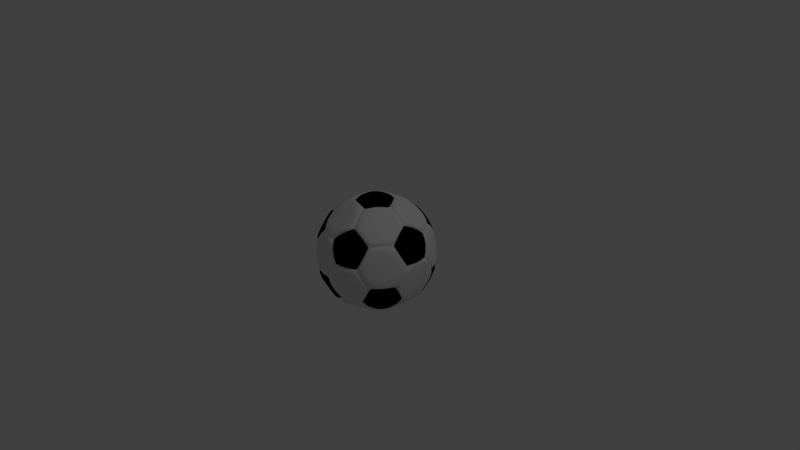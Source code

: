 # Source: ball.blend  (saved by Blender 2.54.0; exported with 4.5.12 LTS)
import bpy
from mathutils import Matrix  # noqa: F401  (used for matrix-valued properties, if any)

bpy.ops.wm.read_factory_settings(use_empty=True)
scene = bpy.context.scene
scene.name = 'Scene'

# ---- collections
col_collection_1 = bpy.data.collections.new('Collection 1'); scene.collection.children.link(col_collection_1)

# ---- materials (node trees are filled in below, after node groups)
mat_material_001 = bpy.data.materials.new('Material.001')
mat_material_001.alpha_threshold = 0.0
mat_material_001.use_transparent_shadow = False
mat_material_001.roughness = 0.5
mat_material_001.line_color = (0.0, 0.0, 0.0, 1.0)
mat_material_002 = bpy.data.materials.new('Material.002')
mat_material_002.alpha_threshold = 0.0
mat_material_002.use_transparent_shadow = False
mat_material_002.diffuse_color = (0.0, 0.0, 0.0, 1.0)
mat_material_002.roughness = 0.5
mat_material_002.line_color = (0.0, 0.0, 0.0, 1.0)

# ---- material node trees

# ---- world
world_world = bpy.data.worlds.new('World'); scene.world = world_world
world_world.color = (0.05088, 0.05088, 0.05088)
world_world.use_sun_shadow = False
world_world.sun_shadow_jitter_overblur = 0.0
world_world.cycles.sampling_method = 'MANUAL'
world_world.cycles.sample_map_resolution = 256

# ---- cameras
cam_camera = bpy.data.cameras.new('Camera')
cam_camera.clip_end = 100.0
cam_camera.lens = 35.0
cam_camera.ortho_scale = 7.314
cam_camera.dof.focus_distance = 0.0
cam_camera.dof.aperture_fstop = 128.0

# ---- lights
light_lamp = bpy.data.lights.new('Lamp', 'POINT')
light_lamp.transmission_factor = 0.0
light_lamp.cutoff_distance = 30.0
light_lamp.energy = 100.0
light_lamp.shadow_buffer_clip_start = 1.001
light_lamp.shadow_soft_size = 1.0
light_lamp.shadow_maximum_resolution = 0.006
light_lamp.use_absolute_resolution = True
light_lamp.cycles.use_multiple_importance_sampling = False

# ---- meshes
me_icosphere = bpy.data.meshes.new('Icosphere')
me_icosphere.from_pydata([(0.3541, -0.2573, -0.7083), (-0.1353, -0.4163, -0.7083), (0.2189, -0.6736, -0.4377), (0.3541, 0.2573, -0.7083), (0.7082, 1.242e-08, -0.4377), (-0.4377, 0.0, -0.7083), (-0.573, -0.4163, -0.4377), (-0.1353, 0.4163, -0.7083), (-0.573, 0.4163, -0.4377), (0.2189, 0.6736, -0.4377), (0.7918, 0.2573, 1.211e-08), (0.7918, -0.2573, 1.211e-08), (0.4894, -0.6736, 1.211e-08), (3.725e-09, -0.8326, 1.211e-08), (-0.4894, -0.6736, 1.211e-08), (-0.7918, -0.2573, 1.211e-08), (-0.7918, 0.2573, 1.211e-08), (-0.4894, 0.6736, 1.211e-08), (5.588e-09, 0.8326, 1.211e-08), (0.4894, 0.6736, 1.211e-08), (0.573, -0.4163, 0.4377), (-0.2189, -0.6736, 0.4377), (-0.7082, 1.49e-08, 0.4377), (-0.2189, 0.6736, 0.4377), (0.573, 0.4163, 0.4377), (0.4377, 0.0, 0.7083), (0.1353, -0.4163, 0.7083), (-0.3541, -0.2573, 0.7083), (-0.3541, 0.2573, 0.7083), (0.1353, 0.4163, 0.7083), (-0.05944, -0.6417, -0.5325), (0.4253, -0.4842, -0.5325), (0.07454, -0.2294, -0.8005), (0.592, -0.2548, -0.5325), (0.592, 0.2548, -0.5325), (0.2412, 0.0, -0.8005), (-0.6287, -0.1418, -0.5325), (-0.3291, -0.5541, -0.5325), (-0.1951, -0.1418, -0.8005), (-0.3291, 0.5541, -0.5325), (-0.6287, 0.1418, -0.5325), (-0.1951, 0.1418, -0.8005), (0.4253, 0.4842, -0.5325), (-0.05944, 0.6417, -0.5325), (0.07454, 0.2294, -0.8005), (0.741, -0.2548, -0.2913), (0.8238, 0.0, 0.1423), (0.741, 0.2548, -0.2913), (-0.01338, -0.7835, -0.2913), (0.2546, -0.7835, 0.1423), (0.4714, -0.626, -0.2913), (-0.7493, -0.2294, -0.2913), (-0.6665, -0.4842, 0.1423), (-0.4497, -0.6417, -0.2913), (-0.4497, 0.6417, -0.2913), (-0.6665, 0.4842, 0.1423), (-0.7493, 0.2294, -0.2913), (0.4714, 0.626, -0.2913), (0.2546, 0.7835, 0.1423), (-0.01338, 0.7835, -0.2913), (0.7493, -0.2294, 0.2913), (0.6665, -0.4842, -0.1423), (0.4497, -0.6417, 0.2913), (0.01338, -0.7835, 0.2913), (-0.2546, -0.7835, -0.1423), (-0.4714, -0.626, 0.2913), (-0.741, -0.2548, 0.2913), (-0.8238, 0.0, -0.1423), (-0.741, 0.2548, 0.2913), (-0.4714, 0.626, 0.2913), (-0.2546, 0.7835, -0.1423), (0.01338, 0.7835, 0.2913), (0.4497, 0.6417, 0.2913), (0.6665, 0.4842, -0.1423), (0.7493, 0.2294, 0.2913), (0.3291, -0.5541, 0.5325), (0.1951, -0.1418, 0.8005), (0.6287, -0.1418, 0.5325), (-0.4253, -0.4842, 0.5325), (-0.07454, -0.2294, 0.8005), (0.05944, -0.6417, 0.5325), (-0.592, 0.2548, 0.5325), (-0.2412, 1.242e-09, 0.8005), (-0.592, -0.2548, 0.5325), (0.05944, 0.6417, 0.5325), (-0.07454, 0.2294, 0.8005), (-0.4253, 0.4842, 0.5325), (0.6287, 0.1418, 0.5325), (0.1951, 0.1418, 0.8005), (0.3291, 0.5541, 0.5325), (0.2327, -0.169, -0.7902), (0.4677, -0.3398, -0.6106), (-0.08887, -0.2735, -0.7902), (-0.1787, -0.5499, -0.6106), (0.3789, -0.6133, -0.4329), (0.05401, -0.7189, -0.4329), (0.2327, 0.169, -0.7902), (0.4677, 0.3398, -0.6106), (0.7004, -0.1708, -0.4329), (0.7004, 0.1708, -0.4329), (-0.2876, 0.0, -0.7902), (-0.5782, 0.0, -0.6106), (-0.4663, -0.5499, -0.4329), (-0.667, -0.2735, -0.4329), (-0.08887, 0.2735, -0.7902), (-0.1787, 0.5499, -0.6106), (-0.667, 0.2735, -0.4329), (-0.4663, 0.5499, -0.4329), (0.05401, 0.7189, -0.4329), (0.3789, 0.6133, -0.4329), (0.7553, 0.3398, -0.1453), (0.8108, 0.169, 0.1453), (0.7553, -0.3398, -0.1453), (0.8108, -0.169, 0.1453), (0.5566, -0.6133, -0.1453), (0.4113, -0.7189, 0.1453), (-0.08979, -0.8234, -0.1453), (0.08979, -0.8234, 0.1453), (-0.4113, -0.7189, -0.1453), (-0.5566, -0.6133, 0.1453), (-0.8108, -0.169, -0.1453), (-0.7553, -0.3398, 0.1453), (-0.8108, 0.169, -0.1453), (-0.7553, 0.3398, 0.1453), (-0.4113, 0.7189, -0.1453), (-0.5566, 0.6133, 0.1453), (-0.08979, 0.8234, -0.1453), (0.08979, 0.8234, 0.1453), (0.5566, 0.6133, -0.1453), (0.4113, 0.7189, 0.1453), (0.4663, -0.5499, 0.4329), (0.667, -0.2735, 0.4329), (-0.05401, -0.7189, 0.4329), (-0.3789, -0.6133, 0.4329), (-0.7004, -0.1708, 0.4329), (-0.7004, 0.1708, 0.4329), (-0.3789, 0.6133, 0.4329), (-0.05401, 0.7189, 0.4329), (0.4663, 0.5499, 0.4329), (0.667, 0.2735, 0.4329), (0.5782, 2.07e-10, 0.6106), (0.2876, 2.07e-10, 0.7902), (0.1787, -0.5499, 0.6106), (0.08887, -0.2735, 0.7902), (-0.4677, -0.3398, 0.6106), (-0.2327, -0.169, 0.7902), (-0.4677, 0.3398, 0.6106), (-0.2327, 0.169, 0.7902), (0.1787, 0.5499, 0.6106), (0.08887, 0.2735, 0.7902), (0.3291, 0.5541, 0.5325), (0.1787, 0.5499, 0.6106), (0.4663, 0.5499, 0.4329), (0.1951, 0.1418, 0.8005), (0.08887, 0.2735, 0.7902), (0.2876, 2.07e-10, 0.7902), (0.6287, 0.1418, 0.5325), (0.5782, 2.07e-10, 0.6106), (0.667, 0.2735, 0.4329), (-0.4253, 0.4842, 0.5325), (-0.4677, 0.3398, 0.6106), (-0.3789, 0.6133, 0.4329), (-0.07454, 0.2294, 0.8005), (-0.2327, 0.169, 0.7902), (0.05944, 0.6417, 0.5325), (-0.05401, 0.7189, 0.4329), (-0.592, -0.2548, 0.5325), (-0.4677, -0.3398, 0.6106), (-0.7004, -0.1708, 0.4329), (-0.2412, 1.242e-09, 0.8005), (-0.2327, -0.169, 0.7902), (-0.592, 0.2548, 0.5325), (-0.7004, 0.1708, 0.4329), (0.05944, -0.6417, 0.5325), (0.1787, -0.5499, 0.6106), (-0.05401, -0.7189, 0.4329), (-0.07454, -0.2294, 0.8005), (0.08887, -0.2735, 0.7902), (-0.4253, -0.4842, 0.5325), (-0.3789, -0.6133, 0.4329), (0.6287, -0.1418, 0.5325), (0.667, -0.2735, 0.4329), (0.1951, -0.1418, 0.8005), (0.3291, -0.5541, 0.5325), (0.4663, -0.5499, 0.4329), (0.7493, 0.2294, 0.2913), (0.8108, 0.169, 0.1453), (0.6665, 0.4842, -0.1423), (0.5566, 0.6133, -0.1453), (0.7553, 0.3398, -0.1453), (0.4497, 0.6417, 0.2913), (0.4113, 0.7189, 0.1453), (0.01338, 0.7835, 0.2913), (0.08979, 0.8234, 0.1453), (-0.2546, 0.7835, -0.1423), (-0.08979, 0.8234, -0.1453), (-0.4113, 0.7189, -0.1453), (-0.4714, 0.626, 0.2913), (-0.5566, 0.6133, 0.1453), (-0.741, 0.2548, 0.2913), (-0.7553, 0.3398, 0.1453), (-0.8238, 0.0, -0.1423), (-0.8108, 0.169, -0.1453), (-0.8108, -0.169, -0.1453), (-0.741, -0.2548, 0.2913), (-0.7553, -0.3398, 0.1453), (-0.4714, -0.626, 0.2913), (-0.5566, -0.6133, 0.1453), (-0.2546, -0.7835, -0.1423), (-0.4113, -0.7189, -0.1453), (-0.08979, -0.8234, -0.1453), (0.01338, -0.7835, 0.2913), (0.08979, -0.8234, 0.1453), (0.4497, -0.6417, 0.2913), (0.4113, -0.7189, 0.1453), (0.6665, -0.4842, -0.1423), (0.5566, -0.6133, -0.1453), (0.7553, -0.3398, -0.1453), (0.7493, -0.2294, 0.2913), (0.8108, -0.169, 0.1453), (-0.01338, 0.7835, -0.2913), (0.05401, 0.7189, -0.4329), (0.2546, 0.7835, 0.1423), (0.4714, 0.626, -0.2913), (0.3789, 0.6133, -0.4329), (-0.7493, 0.2294, -0.2913), (-0.667, 0.2735, -0.4329), (-0.6665, 0.4842, 0.1423), (-0.4497, 0.6417, -0.2913), (-0.4663, 0.5499, -0.4329), (-0.4497, -0.6417, -0.2913), (-0.4663, -0.5499, -0.4329), (-0.6665, -0.4842, 0.1423), (-0.7493, -0.2294, -0.2913), (-0.667, -0.2735, -0.4329), (0.4714, -0.626, -0.2913), (0.3789, -0.6133, -0.4329), (0.2546, -0.7835, 0.1423), (-0.01338, -0.7835, -0.2913), (0.05401, -0.7189, -0.4329), (0.741, 0.2548, -0.2913), (0.7004, 0.1708, -0.4329), (0.8238, 0.0, 0.1423), (0.741, -0.2548, -0.2913), (0.7004, -0.1708, -0.4329), (0.07454, 0.2294, -0.8005), (-0.08887, 0.2735, -0.7902), (0.2327, 0.169, -0.7902), (-0.05944, 0.6417, -0.5325), (-0.1787, 0.5499, -0.6106), (0.4253, 0.4842, -0.5325), (0.4677, 0.3398, -0.6106), (-0.1951, 0.1418, -0.8005), (-0.2876, 0.0, -0.7902), (-0.6287, 0.1418, -0.5325), (-0.5782, 0.0, -0.6106), (-0.3291, 0.5541, -0.5325), (-0.1951, -0.1418, -0.8005), (-0.08887, -0.2735, -0.7902), (-0.3291, -0.5541, -0.5325), (-0.1787, -0.5499, -0.6106), (-0.6287, -0.1418, -0.5325), (0.2412, 0.0, -0.8005), (0.2327, -0.169, -0.7902), (0.592, 0.2548, -0.5325), (0.592, -0.2548, -0.5325), (0.4677, -0.3398, -0.6106), (0.07454, -0.2294, -0.8005), (0.4253, -0.4842, -0.5325), (-0.05944, -0.6417, -0.5325), (-0.1787, -0.5499, -0.6106), (-0.05944, -0.6417, -0.5325), (0.05401, -0.7189, -0.4329), (0.4677, -0.3398, -0.6106), (0.4253, -0.4842, -0.5325), (0.3789, -0.6133, -0.4329), (0.2327, -0.169, -0.7902), (0.07454, -0.2294, -0.8005), (-0.08887, -0.2735, -0.7902), (0.592, -0.2548, -0.5325), (0.7004, -0.1708, -0.4329), (0.4677, 0.3398, -0.6106), (0.592, 0.2548, -0.5325), (0.7004, 0.1708, -0.4329), (0.2412, 0.0, -0.8005), (0.2327, 0.169, -0.7902), (-0.5782, 0.0, -0.6106), (-0.6287, -0.1418, -0.5325), (-0.667, -0.2735, -0.4329), (-0.3291, -0.5541, -0.5325), (-0.4663, -0.5499, -0.4329), (-0.1951, -0.1418, -0.8005), (-0.2876, 0.0, -0.7902), (-0.1787, 0.5499, -0.6106), (-0.3291, 0.5541, -0.5325), (-0.4663, 0.5499, -0.4329), (-0.6287, 0.1418, -0.5325), (-0.667, 0.2735, -0.4329), (-0.1951, 0.1418, -0.8005), (-0.08887, 0.2735, -0.7902), (0.4253, 0.4842, -0.5325), (0.3789, 0.6133, -0.4329), (-0.05944, 0.6417, -0.5325), (0.05401, 0.7189, -0.4329), (0.07454, 0.2294, -0.8005), (0.741, -0.2548, -0.2913), (0.7553, -0.3398, -0.1453), (0.8108, 0.169, 0.1453), (0.8238, 0.0, 0.1423), (0.8108, -0.169, 0.1453), (0.741, 0.2548, -0.2913), (0.7553, 0.3398, -0.1453), (-0.01338, -0.7835, -0.2913), (-0.08979, -0.8234, -0.1453), (0.4113, -0.7189, 0.1453), (0.2546, -0.7835, 0.1423), (0.08979, -0.8234, 0.1453), (0.4714, -0.626, -0.2913), (0.5566, -0.6133, -0.1453), (-0.7493, -0.2294, -0.2913), (-0.8108, -0.169, -0.1453), (-0.5566, -0.6133, 0.1453), (-0.6665, -0.4842, 0.1423), (-0.7553, -0.3398, 0.1453), (-0.4497, -0.6417, -0.2913), (-0.4113, -0.7189, -0.1453), (-0.4497, 0.6417, -0.2913), (-0.4113, 0.7189, -0.1453), (-0.7553, 0.3398, 0.1453), (-0.6665, 0.4842, 0.1423), (-0.5566, 0.6133, 0.1453), (-0.7493, 0.2294, -0.2913), (-0.8108, 0.169, -0.1453), (0.4714, 0.626, -0.2913), (0.5566, 0.6133, -0.1453), (0.08979, 0.8234, 0.1453), (0.2546, 0.7835, 0.1423), (0.4113, 0.7189, 0.1453), (-0.01338, 0.7835, -0.2913), (-0.08979, 0.8234, -0.1453), (0.7493, -0.2294, 0.2913), (0.667, -0.2735, 0.4329), (0.6665, -0.4842, -0.1423), (0.4497, -0.6417, 0.2913), (0.4663, -0.5499, 0.4329), (0.01338, -0.7835, 0.2913), (-0.05401, -0.7189, 0.4329), (-0.2546, -0.7835, -0.1423), (-0.4714, -0.626, 0.2913), (-0.3789, -0.6133, 0.4329), (-0.741, -0.2548, 0.2913), (-0.7004, -0.1708, 0.4329), (-0.8238, 0.0, -0.1423), (-0.741, 0.2548, 0.2913), (-0.7004, 0.1708, 0.4329), (-0.4714, 0.626, 0.2913), (-0.3789, 0.6133, 0.4329), (-0.2546, 0.7835, -0.1423), (0.01338, 0.7835, 0.2913), (-0.05401, 0.7189, 0.4329), (0.4497, 0.6417, 0.2913), (0.4663, 0.5499, 0.4329), (0.6665, 0.4842, -0.1423), (0.7493, 0.2294, 0.2913), (0.667, 0.2735, 0.4329), (0.3291, -0.5541, 0.5325), (0.1787, -0.5499, 0.6106), (0.2876, 2.07e-10, 0.7902), (0.1951, -0.1418, 0.8005), (0.08887, -0.2735, 0.7902), (0.6287, -0.1418, 0.5325), (0.5782, 2.07e-10, 0.6106), (-0.4253, -0.4842, 0.5325), (-0.4677, -0.3398, 0.6106), (-0.07454, -0.2294, 0.8005), (-0.2327, -0.169, 0.7902), (0.05944, -0.6417, 0.5325), (-0.592, 0.2548, 0.5325), (-0.4677, 0.3398, 0.6106), (-0.2412, 1.242e-09, 0.8005), (-0.2327, 0.169, 0.7902), (-0.592, -0.2548, 0.5325), (0.05944, 0.6417, 0.5325), (0.1787, 0.5499, 0.6106), (-0.07454, 0.2294, 0.8005), (0.08887, 0.2735, 0.7902), (-0.4253, 0.4842, 0.5325), (0.6287, 0.1418, 0.5325), (0.1951, 0.1418, 0.8005), (0.3291, 0.5541, 0.5325), (0.3291, 0.5541, 0.5325), (0.1787, 0.5499, 0.6106), (0.4663, 0.5499, 0.4329), (0.1951, 0.1418, 0.8005), (0.08887, 0.2735, 0.7902), (0.2876, 2.07e-10, 0.7902), (0.6287, 0.1418, 0.5325), (0.5782, 2.07e-10, 0.6106), (0.667, 0.2735, 0.4329), (-0.4677, 0.3398, 0.6106), (-0.4253, 0.4842, 0.5325), (-0.3789, 0.6133, 0.4329), (-0.07454, 0.2294, 0.8005), (-0.2327, 0.169, 0.7902), (0.05944, 0.6417, 0.5325), (-0.05401, 0.7189, 0.4329), (-0.592, -0.2548, 0.5325), (-0.4677, -0.3398, 0.6106), (-0.7004, -0.1708, 0.4329), (-0.2412, 1.242e-09, 0.8005), (-0.2327, -0.169, 0.7902), (-0.592, 0.2548, 0.5325), (-0.7004, 0.1708, 0.4329), (0.05944, -0.6417, 0.5325), (0.1787, -0.5499, 0.6106), (-0.05401, -0.7189, 0.4329), (-0.07454, -0.2294, 0.8005), (0.08887, -0.2735, 0.7902), (-0.4253, -0.4842, 0.5325), (-0.3789, -0.6133, 0.4329), (0.6287, -0.1418, 0.5325), (0.667, -0.2735, 0.4329), (0.1951, -0.1418, 0.8005), (0.3291, -0.5541, 0.5325), (0.4663, -0.5499, 0.4329), (0.7493, 0.2294, 0.2913), (0.8108, 0.169, 0.1453), (0.5566, 0.6133, -0.1453), (0.6665, 0.4842, -0.1423), (0.7553, 0.3398, -0.1453), (0.4497, 0.6417, 0.2913), (0.4113, 0.7189, 0.1453), (0.01338, 0.7835, 0.2913), (0.08979, 0.8234, 0.1453), (-0.2546, 0.7835, -0.1423), (-0.08979, 0.8234, -0.1453), (-0.4113, 0.7189, -0.1453), (-0.4714, 0.626, 0.2913), (-0.5566, 0.6133, 0.1453), (-0.741, 0.2548, 0.2913), (-0.7553, 0.3398, 0.1453), (-0.8108, 0.169, -0.1453), (-0.8238, 0.0, -0.1423), (-0.8108, -0.169, -0.1453), (-0.741, -0.2548, 0.2913), (-0.7553, -0.3398, 0.1453), (-0.4714, -0.626, 0.2913), (-0.5566, -0.6133, 0.1453), (-0.4113, -0.7189, -0.1453), (-0.2546, -0.7835, -0.1423), (-0.08979, -0.8234, -0.1453), (0.01338, -0.7835, 0.2913), (0.08979, -0.8234, 0.1453), (0.4497, -0.6417, 0.2913), (0.4113, -0.7189, 0.1453), (0.5566, -0.6133, -0.1453), (0.6665, -0.4842, -0.1423), (0.7553, -0.3398, -0.1453), (0.7493, -0.2294, 0.2913), (0.8108, -0.169, 0.1453), (-0.01338, 0.7835, -0.2913), (0.05401, 0.7189, -0.4329), (0.2546, 0.7835, 0.1423), (0.4714, 0.626, -0.2913), (0.3789, 0.6133, -0.4329), (-0.7493, 0.2294, -0.2913), (-0.667, 0.2735, -0.4329), (-0.6665, 0.4842, 0.1423), (-0.4497, 0.6417, -0.2913), (-0.4663, 0.5499, -0.4329), (-0.4497, -0.6417, -0.2913), (-0.4663, -0.5499, -0.4329), (-0.6665, -0.4842, 0.1423), (-0.7493, -0.2294, -0.2913), (-0.667, -0.2735, -0.4329), (0.4714, -0.626, -0.2913), (0.3789, -0.6133, -0.4329), (0.2546, -0.7835, 0.1423), (-0.01338, -0.7835, -0.2913), (0.05401, -0.7189, -0.4329), (0.741, 0.2548, -0.2913), (0.7004, 0.1708, -0.4329), (0.8238, 0.0, 0.1423), (0.741, -0.2548, -0.2913), (0.7004, -0.1708, -0.4329), (0.07454, 0.2294, -0.8005), (-0.08887, 0.2735, -0.7902), (0.2327, 0.169, -0.7902), (-0.05944, 0.6417, -0.5325), (-0.1787, 0.5499, -0.6106), (0.4253, 0.4842, -0.5325), (0.4677, 0.3398, -0.6106), (-0.1951, 0.1418, -0.8005), (-0.2876, 0.0, -0.7902), (-0.6287, 0.1418, -0.5325), (-0.5782, 0.0, -0.6106), (-0.3291, 0.5541, -0.5325), (-0.1951, -0.1418, -0.8005), (-0.08887, -0.2735, -0.7902), (-0.3291, -0.5541, -0.5325), (-0.1787, -0.5499, -0.6106), (-0.6287, -0.1418, -0.5325), (0.2412, 0.0, -0.8005), (0.2327, -0.169, -0.7902), (0.592, 0.2548, -0.5325), (0.592, -0.2548, -0.5325), (0.4677, -0.3398, -0.6106), (0.07454, -0.2294, -0.8005), (0.4253, -0.4842, -0.5325), (-0.05944, -0.6417, -0.5325), (-0.7553, 0.3398, 0.1453), (-0.6665, 0.4842, 0.1423), (-0.5566, 0.6133, 0.1453), (-0.741, 0.2548, 0.2913), (-0.7004, 0.1708, 0.4329), (-0.4714, 0.626, 0.2913), (-0.3789, 0.6133, 0.4329), (-0.592, 0.2548, 0.5325), (-0.4677, 0.3398, 0.6106), (-0.4253, 0.4842, 0.5325), (-0.5039, 0.3661, 0.633), (-0.4615, 0.5105, 0.5549), (-0.415, 0.6396, 0.4552), (-0.6281, 0.2811, 0.5549), (-0.7366, 0.1971, 0.4552), (-0.5075, 0.6523, 0.3137), (-0.5928, 0.6396, 0.1676), (-0.7772, 0.2811, 0.3137), (-0.7915, 0.3661, 0.1676), (-0.7027, 0.5105, 0.1646), (-0.5241, 0.4976, 0.5037), (-0.5332, 0.5515, 0.426), (-0.6271, 0.4556, 0.3876), (-0.5763, 0.4187, 0.5123), (-0.6352, 0.3447, 0.5037), (-0.6893, 0.3367, 0.426), (-0.5548, 0.5921, 0.3429), (-0.6195, 0.5515, 0.2864), (-0.7346, 0.3447, 0.3429), (-0.7159, 0.4187, 0.2864), (-0.6849, 0.4976, 0.2435), (-0.1925, 0.5924, -0.633), (-0.3429, 0.5967, -0.5549), (-0.4801, 0.5924, -0.4552), (-0.07326, 0.6843, -0.5549), (0.04019, 0.7614, -0.4552), (-0.4635, 0.6843, -0.3137), (-0.4251, 0.7614, -0.1676), (-0.0272, 0.826, -0.3137), (-0.1036, 0.8659, -0.1676), (-0.2684, 0.826, -0.1646), (-0.3113, 0.6523, -0.5037), (-0.3597, 0.6775, -0.426), (-0.2395, 0.7372, -0.3876), (-0.2201, 0.6775, -0.5123), (-0.1315, 0.7107, -0.5037), (-0.1072, 0.7596, -0.426), (-0.3917, 0.7107, -0.3429), (-0.3331, 0.7596, -0.2864), (-0.1008, 0.8052, -0.3429), (-0.177, 0.8103, -0.2864), (-0.2616, 0.8052, -0.2435), (-0.6229, 1.181e-09, -0.633), (-0.6734, -0.1418, -0.5549), (-0.7118, -0.2735, -0.4552), (-0.6734, 0.1418, -0.5549), (-0.7118, 0.2735, -0.4552), (-0.794, -0.2294, -0.3137), (-0.8556, -0.169, -0.1676), (-0.794, 0.2294, -0.3137), (-0.8556, 0.169, -0.1676), (-0.8686, 1.181e-09, -0.1646), (-0.7165, -0.09452, -0.5037), (-0.7555, -0.1327, -0.426), (-0.7751, 3.515e-09, -0.3876), (-0.7124, 3.044e-09, -0.5123), (-0.7165, 0.09452, -0.5037), (-0.7555, 0.1327, -0.426), (-0.7969, -0.1529, -0.3429), (-0.8253, -0.08204, -0.2864), (-0.7969, 0.1529, -0.3429), (-0.8253, 0.08204, -0.2864), (-0.8466, 1.181e-09, -0.2435), (-0.5928, -0.6396, 0.1676), (-0.7027, -0.5105, 0.1646), (-0.7915, -0.3661, 0.1676), (-0.5075, -0.6523, 0.3137), (-0.415, -0.6396, 0.4552), (-0.7772, -0.2811, 0.3137), (-0.7366, -0.1971, 0.4552), (-0.4615, -0.5105, 0.5549), (-0.5039, -0.3661, 0.633), (-0.6281, -0.2811, 0.5549), (-0.6849, -0.4976, 0.2435), (-0.6195, -0.5515, 0.2864), (-0.6271, -0.4556, 0.3876), (-0.7159, -0.4187, 0.2864), (-0.5548, -0.5921, 0.3429), (-0.5332, -0.5515, 0.426), (-0.7346, -0.3447, 0.3429), (-0.6893, -0.3367, 0.426), (-0.5241, -0.4976, 0.5037), (-0.5763, -0.4187, 0.5123), (-0.6352, -0.3447, 0.5037), (-0.1925, -0.5924, -0.633), (-0.07326, -0.6843, -0.5549), (0.04019, -0.7614, -0.4552), (-0.3429, -0.5967, -0.5549), (-0.4801, -0.5924, -0.4552), (-0.0272, -0.826, -0.3137), (-0.1036, -0.8659, -0.1676), (-0.4635, -0.6843, -0.3137), (-0.4251, -0.7614, -0.1676), (-0.2684, -0.826, -0.1646), (-0.1315, -0.7107, -0.5037), (-0.1072, -0.7596, -0.426), (-0.2395, -0.7372, -0.3876), (-0.2201, -0.6775, -0.5123), (-0.3113, -0.6523, -0.5037), (-0.3597, -0.6775, -0.426), (-0.1008, -0.8052, -0.3429), (-0.177, -0.8103, -0.2864), (-0.3917, -0.7107, -0.3429), (-0.3331, -0.7596, -0.2864), (-0.2616, -0.8052, -0.2435), (0.4113, -0.7189, 0.1453), (0.2546, -0.7835, 0.1423), (0.08979, -0.8234, 0.1453), (0.4497, -0.6417, 0.2913), (0.4663, -0.5499, 0.4329), (0.01338, -0.7835, 0.2913), (-0.05401, -0.7189, 0.4329), (0.3291, -0.5541, 0.5325), (0.1787, -0.5499, 0.6106), (0.05944, -0.6417, 0.5325), (0.1925, -0.5924, 0.633), (0.07326, -0.6843, 0.5549), (-0.04019, -0.7614, 0.4552), (0.3429, -0.5967, 0.5549), (0.4801, -0.5924, 0.4552), (0.0272, -0.826, 0.3137), (0.1036, -0.8659, 0.1676), (0.4635, -0.6843, 0.3137), (0.4251, -0.7614, 0.1676), (0.2684, -0.826, 0.1646), (0.1315, -0.7107, 0.5037), (0.1072, -0.7596, 0.426), (0.2395, -0.7372, 0.3876), (0.2201, -0.6775, 0.5123), (0.3113, -0.6523, 0.5037), (0.3597, -0.6775, 0.426), (0.1008, -0.8052, 0.3429), (0.177, -0.8103, 0.2864), (0.3917, -0.7107, 0.3429), (0.3331, -0.7596, 0.2864), (0.2616, -0.8052, 0.2435), (0.2876, 2.07e-10, 0.7902), (0.1951, -0.1418, 0.8005), (0.08887, -0.2735, 0.7902), (-0.07454, -0.2294, 0.8005), (-0.2327, -0.169, 0.7902), (-0.2412, 1.242e-09, 0.8005), (-0.2327, 0.169, 0.7902), (-0.07454, 0.2294, 0.8005), (0.08887, 0.2735, 0.7902), (0.1951, 0.1418, 0.8005), (0.1951, 0.1418, 0.8505), (0.08887, 0.2735, 0.8402), (0.2876, -4.83e-11, 0.8402), (-0.07454, 0.2294, 0.8505), (-0.2327, 0.169, 0.8402), (-0.2412, 9.865e-10, 0.8505), (-0.2327, -0.169, 0.8402), (-0.07454, -0.2294, 0.8505), (0.08887, -0.2735, 0.8402), (0.1951, -0.1418, 0.8505), (0.1301, 0.09452, 0.8662), (0.04313, 0.1327, 0.8663), (0.1396, -2.553e-10, 0.8663), (-1.329e-07, -1.2e-09, 0.8666), (-0.04969, 0.1529, 0.8662), (-0.1129, 0.08204, 0.8663), (-0.1608, -2.553e-10, 0.8662), (-0.1129, -0.08204, 0.8663), (-0.04969, -0.1529, 0.8662), (0.04313, -0.1327, 0.8663), (0.1301, -0.09452, 0.8662), (0.8556, 0.169, 0.1676), (0.8686, -8.545e-10, 0.1646), (0.8556, -0.169, 0.1676), (0.794, -0.2294, 0.3137), (0.7118, -0.2735, 0.4552), (0.794, 0.2294, 0.3137), (0.7118, 0.2735, 0.4552), (0.6734, -0.1418, 0.5549), (0.6229, -6.476e-10, 0.633), (0.6734, 0.1418, 0.5549), (0.8466, -8.545e-10, 0.2435), (0.8253, 0.08204, 0.2864), (0.7751, -3.092e-10, 0.3876), (0.8253, -0.08204, 0.2864), (0.7969, -0.1529, 0.3429), (0.7555, -0.1327, 0.426), (0.7969, 0.1529, 0.3429), (0.7555, 0.1327, 0.426), (0.7165, -0.09452, 0.5037), (0.7124, -8.545e-10, 0.5123), (0.7165, 0.09452, 0.5037), (0.1036, 0.8659, 0.1676), (0.2684, 0.826, 0.1646), (0.4251, 0.7614, 0.1676), (0.0272, 0.826, 0.3137), (-0.04019, 0.7614, 0.4552), (0.4635, 0.6843, 0.3137), (0.4801, 0.5924, 0.4552), (0.07326, 0.6843, 0.5549), (0.1925, 0.5924, 0.633), (0.3429, 0.5967, 0.5549), (0.2616, 0.8052, 0.2435), (0.177, 0.8103, 0.2864), (0.2395, 0.7372, 0.3876), (0.3331, 0.7596, 0.2864), (0.1008, 0.8052, 0.3429), (0.1072, 0.7596, 0.426), (0.3917, 0.7107, 0.3429), (0.3597, 0.6775, 0.426), (0.1315, 0.7107, 0.5037), (0.2201, 0.6775, 0.5123), (0.3113, 0.6523, 0.5037), (0.5039, 0.3661, -0.633), (0.6281, 0.2811, -0.5549), (0.7366, 0.1971, -0.4552), (0.4615, 0.5105, -0.5549), (0.415, 0.6396, -0.4552), (0.7772, 0.2811, -0.3137), (0.7915, 0.3661, -0.1676), (0.5075, 0.6523, -0.3137), (0.5928, 0.6396, -0.1676), (0.7027, 0.5105, -0.1646), (0.6352, 0.3447, -0.5037), (0.5763, 0.4187, -0.5123), (0.6271, 0.4556, -0.3876), (0.6893, 0.3367, -0.426), (0.5241, 0.4976, -0.5037), (0.5332, 0.5515, -0.426), (0.7346, 0.3447, -0.3429), (0.7159, 0.4187, -0.2864), (0.5548, 0.5921, -0.3429), (0.6195, 0.5515, -0.2864), (0.6849, 0.4976, -0.2435), (0.5039, -0.3661, -0.633), (0.4615, -0.5105, -0.5549), (0.415, -0.6396, -0.4552), (0.6281, -0.2811, -0.5549), (0.7366, -0.1971, -0.4552), (0.7772, -0.2811, -0.3137), (0.7915, -0.3661, -0.1676), (0.5075, -0.6523, -0.3137), (0.5928, -0.6396, -0.1676), (0.7027, -0.5105, -0.1646), (0.5241, -0.4976, -0.5037), (0.5763, -0.4187, -0.5123), (0.6271, -0.4556, -0.3876), (0.5332, -0.5515, -0.426), (0.6352, -0.3447, -0.5037), (0.6893, -0.3367, -0.426), (0.7346, -0.3447, -0.3429), (0.7159, -0.4187, -0.2864), (0.5548, -0.5921, -0.3429), (0.6195, -0.5515, -0.2864), (0.6849, -0.4976, -0.2435), (0.2327, -0.169, -0.8402), (0.07454, -0.2294, -0.8505), (-0.08887, -0.2735, -0.8402), (0.2412, 0.0, -0.8505), (0.2327, 0.169, -0.8402), (-0.1951, -0.1418, -0.8505), (-0.2876, 0.0, -0.8402), (-0.1951, 0.1418, -0.8505), (-0.08887, 0.2735, -0.8402), (0.07454, 0.2294, -0.8505), (0.04969, -0.1529, -0.8662), (-0.04313, -0.1327, -0.8663), (1.338e-07, 5.453e-10, -0.8666), (0.1129, -0.08204, -0.8663), (0.1608, 0.0, -0.8662), (0.1129, 0.08204, -0.8663), (-0.1301, -0.09452, -0.8662), (-0.1396, 0.0, -0.8663), (-0.1301, 0.09452, -0.8662), (-0.04313, 0.1327, -0.8663), (0.04969, 0.1529, -0.8662), (0.4865, -0.6727, -0.3007), (0.5718, -0.6601, -0.1547), (0.394, -0.6601, -0.4423), (0.2698, -0.8302, 0.1329), (0.105, -0.8701, 0.1359), (0.4265, -0.7656, 0.1359), (0.001799, -0.8302, -0.3007), (-0.07461, -0.8701, -0.1547), (0.06919, -0.7656, -0.4423), (0.01518, -0.8793, -0.009379), (0.5046, -0.7203, -0.009379), (0.234, -0.7203, -0.4471), (0.4289, -0.7529, -0.05907), (0.423, -0.7349, -0.1585), (0.3485, -0.789, -0.009379), (0.2564, -0.789, -0.1585), (0.4172, -0.7168, -0.2578), (0.3309, -0.7349, -0.3075), (0.2446, -0.7529, -0.3572), (0.1642, -0.789, -0.3075), (0.2681, -0.8251, 0.04031), (0.1818, -0.8432, -0.009379), (0.09558, -0.8612, -0.05907), (0.08971, -0.8432, -0.1585), (0.08385, -0.8251, -0.2578), (-0.4865, -0.6727, 0.3007), (-0.394, -0.6601, 0.4423), (-0.5718, -0.6601, 0.1547), (-0.2698, -0.8302, -0.1329), (-0.4265, -0.7656, -0.1359), (-0.105, -0.8701, -0.1359), (-0.001799, -0.8302, 0.3007), (-0.06919, -0.7656, 0.4423), (0.07461, -0.8701, 0.1547), (-0.234, -0.7203, 0.4471), (-0.5046, -0.7203, 0.009379), (-0.01518, -0.8793, 0.009379), (-0.4289, -0.7529, 0.05907), (-0.423, -0.7349, 0.1585), (-0.3485, -0.789, 0.009379), (-0.2564, -0.789, 0.1585), (-0.4172, -0.7168, 0.2578), (-0.3309, -0.7349, 0.3075), (-0.2446, -0.7529, 0.3572), (-0.1642, -0.789, 0.3075), (-0.2681, -0.8251, -0.04031), (-0.1818, -0.8432, 0.009379), (-0.09558, -0.8612, 0.05907), (-0.08971, -0.8432, 0.1585), (-0.08385, -0.8251, 0.2578), (-0.4894, -0.6706, -0.3007), (-0.4511, -0.7478, -0.1547), (-0.506, -0.5787, -0.4423), (-0.7062, -0.5131, 0.1329), (-0.7951, -0.3687, 0.1359), (-0.5963, -0.6422, 0.1359), (-0.789, -0.2583, -0.3007), (-0.8506, -0.1979, -0.1547), (-0.7068, -0.3024, -0.4423), (-0.8316, -0.2862, -0.009379), (-0.5291, -0.7024, -0.009379), (-0.6127, -0.4452, -0.4471), (-0.5836, -0.6406, -0.05907), (-0.5682, -0.6294, -0.1585), (-0.6427, -0.5753, -0.009379), (-0.6712, -0.4877, -0.1585), (-0.5528, -0.6183, -0.2578), (-0.5967, -0.5418, -0.3075), (-0.6405, -0.4653, -0.3572), (-0.6997, -0.4, -0.3075), (-0.7019, -0.51, 0.04031), (-0.7457, -0.4335, -0.009379), (-0.7896, -0.357, -0.05907), (-0.7742, -0.3459, -0.1585), (-0.7589, -0.3347, -0.2578), (-0.2197, -0.1596, -0.8402), (-0.3122, -0.01784, -0.8299), (-0.1134, -0.2914, -0.8299), (-0.3537, -0.572, -0.5723), (-0.4908, -0.5677, -0.4726), (-0.2032, -0.5677, -0.6504), (-0.6533, -0.1596, -0.5723), (-0.6916, -0.2914, -0.4726), (-0.6027, -0.01784, -0.6504), (-0.5975, -0.4341, -0.4775), (-0.4623, -0.01784, -0.748), (-0.1598, -0.4341, -0.748), (-0.2468, -0.3959, -0.7326), (-0.2658, -0.3014, -0.7633), (-0.3118, -0.4432, -0.6712), (-0.4148, -0.3014, -0.6712), (-0.2847, -0.2069, -0.7941), (-0.3688, -0.1596, -0.7633), (-0.4528, -0.1124, -0.7326), (-0.5178, -0.1596, -0.6712), (-0.3769, -0.4904, -0.6098), (-0.4609, -0.4432, -0.5791), (-0.5449, -0.3959, -0.5484), (-0.5639, -0.3014, -0.5791), (-0.5829, -0.2069, -0.6098), (0.08392, -0.2583, -0.8402), (-0.07949, -0.3024, -0.8299), (0.242, -0.1979, -0.8299), (0.4347, -0.5131, -0.5723), (0.3882, -0.6422, -0.4726), (0.4771, -0.3687, -0.6504), (-0.05006, -0.6706, -0.5723), (0.06339, -0.7478, -0.4726), (-0.1693, -0.5787, -0.6504), (0.2282, -0.7024, -0.4775), (-0.1259, -0.4452, -0.748), (0.3635, -0.2861, -0.748), (0.3003, -0.357, -0.7326), (0.2045, -0.3459, -0.7633), (0.3251, -0.4335, -0.6712), (0.1585, -0.4877, -0.6712), (0.1088, -0.3347, -0.7941), (0.03785, -0.4, -0.7633), (-0.03306, -0.4653, -0.7326), (-0.008213, -0.5418, -0.6712), (0.35, -0.51, -0.6098), (0.2791, -0.5753, -0.5791), (0.2081, -0.6406, -0.5484), (0.1124, -0.6294, -0.5791), (0.01663, -0.6183, -0.6098), (0.2716, 1.586e-09, -0.8402), (0.263, 0.169, -0.8299), (0.263, -0.169, -0.8299), (0.6223, 0.2548, -0.5723), (0.7308, 0.1708, -0.4726), (0.4981, 0.3398, -0.6504), (0.6223, -0.2548, -0.5723), (0.7308, -0.1708, -0.4726), (0.4981, -0.3398, -0.6504), (0.7386, 1.4e-08, -0.4775), (0.3845, 0.2573, -0.748), (0.3845, -0.2573, -0.748), (0.4324, 0.1752, -0.7326), (0.3922, 0.08762, -0.7633), (0.5128, 0.1752, -0.6712), (0.5128, 4.484e-09, -0.6712), (0.352, 1.586e-09, -0.7941), (0.3922, -0.08762, -0.7633), (0.4324, -0.1752, -0.7326), (0.5128, -0.1752, -0.6712), (0.5932, 0.1752, -0.6098), (0.6334, 0.08762, -0.5791), (0.6736, 1.152e-08, -0.5484), (0.6334, -0.08762, -0.5791), (0.5932, -0.1752, -0.6098), (0.08392, 0.2583, -0.8402), (-0.07949, 0.3024, -0.8299), (0.242, 0.1979, -0.8299), (-0.05006, 0.6706, -0.5723), (0.06339, 0.7478, -0.4726), (-0.1693, 0.5787, -0.6504), (0.4347, 0.5131, -0.5723), (0.3882, 0.6422, -0.4726), (0.4771, 0.3687, -0.6504), (0.2282, 0.7024, -0.4775), (-0.1259, 0.4452, -0.748), (0.3635, 0.2861, -0.748), (-0.03306, 0.4653, -0.7326), (0.03785, 0.4, -0.7633), (-0.008213, 0.5418, -0.6712), (0.1585, 0.4877, -0.6712), (0.1088, 0.3347, -0.7941), (0.2045, 0.3459, -0.7633), (0.3003, 0.357, -0.7326), (0.3251, 0.4335, -0.6712), (0.01663, 0.6183, -0.6098), (0.1124, 0.6294, -0.5791), (0.2081, 0.6406, -0.5484), (0.2791, 0.5753, -0.5791), (0.35, 0.51, -0.6098), (-0.2197, 0.1596, -0.8402), (-0.1134, 0.2914, -0.8299), (-0.3122, 0.01784, -0.8299), (-0.6533, 0.1596, -0.5723), (-0.6916, 0.2914, -0.4726), (-0.6027, 0.01784, -0.6504), (-0.3537, 0.572, -0.5723), (-0.4908, 0.5677, -0.4726), (-0.2032, 0.5677, -0.6504), (-0.5975, 0.4341, -0.4775), (-0.1598, 0.4341, -0.748), (-0.4623, 0.01784, -0.748), (-0.4528, 0.1124, -0.7326), (-0.3688, 0.1596, -0.7633), (-0.5178, 0.1596, -0.6712), (-0.4148, 0.3014, -0.6712), (-0.2847, 0.2069, -0.7941), (-0.2658, 0.3014, -0.7633), (-0.2468, 0.3959, -0.7326), (-0.3118, 0.4432, -0.6712), (-0.5829, 0.2069, -0.6098), (-0.5639, 0.3014, -0.5791), (-0.5449, 0.3959, -0.5484), (-0.4609, 0.4432, -0.5791), (-0.3769, 0.4904, -0.6098), (-0.789, 0.2583, -0.3007), (-0.8506, 0.1979, -0.1547), (-0.7068, 0.3024, -0.4423), (-0.7062, 0.5131, 0.1329), (-0.5963, 0.6422, 0.1359), (-0.7951, 0.3687, 0.1359), (-0.4894, 0.6706, -0.3007), (-0.4511, 0.7478, -0.1547), (-0.506, 0.5787, -0.4423), (-0.5291, 0.7024, -0.009379), (-0.8316, 0.2862, -0.009379), (-0.6127, 0.4452, -0.4471), (-0.7896, 0.357, -0.05907), (-0.7742, 0.3459, -0.1585), (-0.7457, 0.4335, -0.009379), (-0.6712, 0.4877, -0.1585), (-0.7589, 0.3347, -0.2578), (-0.6997, 0.4, -0.3075), (-0.6405, 0.4653, -0.3572), (-0.5967, 0.5418, -0.3075), (-0.7019, 0.51, 0.04031), (-0.6427, 0.5753, -0.009379), (-0.5836, 0.6406, -0.05907), (-0.5682, 0.6294, -0.1585), (-0.5528, 0.6183, -0.2578), (-0.7901, 0.2548, 0.3007), (-0.7495, 0.1708, 0.4423), (-0.8044, 0.3398, 0.1547), (-0.873, -2.087e-11, -0.1329), (-0.8599, 0.169, -0.1359), (-0.8599, -0.169, -0.1359), (-0.7901, -0.2548, 0.3007), (-0.7495, -0.1708, 0.4423), (-0.8044, -0.3398, 0.1547), (-0.7574, 1.488e-08, 0.4471), (-0.841, 0.2573, 0.00938), (-0.841, -0.2573, 0.00938), (-0.8486, 0.1752, 0.05907), (-0.8297, 0.1752, 0.1585), (-0.8581, 0.08762, 0.00938), (-0.8297, 8.258e-09, 0.1585), (-0.8107, 0.1752, 0.2578), (-0.8012, 0.08762, 0.3075), (-0.7917, 1.488e-08, 0.3572), (-0.8012, -0.08762, 0.3075), (-0.8676, -2.087e-11, -0.04031), (-0.8581, -0.08762, 0.00938), (-0.8486, -0.1752, 0.05907), (-0.8297, -0.1752, 0.1585), (-0.8107, -0.1752, 0.2578), (-0.6223, -0.2548, 0.5723), (-0.4981, -0.3398, 0.6504), (-0.7308, -0.1708, 0.4726), (-0.2716, 1.2e-09, 0.8402), (-0.263, 0.169, 0.8299), (-0.263, -0.169, 0.8299), (-0.6223, 0.2548, 0.5723), (-0.4981, 0.3398, 0.6504), (-0.7308, 0.1708, 0.4726), (-0.3845, 0.2573, 0.748), (-0.3845, -0.2573, 0.748), (-0.7386, 1.486e-08, 0.4775), (-0.4324, -0.1752, 0.7326), (-0.5128, -0.1752, 0.6712), (-0.3922, -0.08762, 0.7633), (-0.5128, 1.155e-08, 0.6712), (-0.5932, -0.1752, 0.6098), (-0.6334, -0.08762, 0.5791), (-0.6736, 1.486e-08, 0.5484), (-0.6334, 0.08762, 0.5791), (-0.352, 4.925e-09, 0.7941), (-0.3922, 0.08762, 0.7633), (-0.4324, 0.1752, 0.7326), (-0.5128, 0.1752, 0.6712), (-0.5932, 0.1752, 0.6098), (0.05006, -0.6706, 0.5723), (0.1693, -0.5787, 0.6504), (-0.06339, -0.7478, 0.4726), (-0.08392, -0.2583, 0.8402), (-0.242, -0.1979, 0.8299), (0.07949, -0.3024, 0.8299), (-0.4347, -0.5131, 0.5723), (-0.4771, -0.3687, 0.6504), (-0.3882, -0.6422, 0.4726), (-0.3635, -0.2861, 0.748), (0.1259, -0.4452, 0.748), (-0.2282, -0.7024, 0.4775), (0.03306, -0.4653, 0.7326), (0.008213, -0.5418, 0.6712), (-0.03785, -0.4, 0.7633), (-0.1585, -0.4877, 0.6712), (-0.01663, -0.6183, 0.6098), (-0.1124, -0.6294, 0.5791), (-0.2081, -0.6406, 0.5484), (-0.2791, -0.5753, 0.5791), (-0.1088, -0.3347, 0.7941), (-0.2045, -0.3459, 0.7633), (-0.3003, -0.357, 0.7326), (-0.3251, -0.4335, 0.6712), (-0.35, -0.51, 0.6098), (-0.4347, 0.5131, 0.5723), (-0.4771, 0.3687, 0.6504), (-0.3882, 0.6422, 0.4726), (-0.08392, 0.2583, 0.8402), (0.07949, 0.3024, 0.8299), (-0.242, 0.1979, 0.8299), (0.05006, 0.6706, 0.5723), (0.1693, 0.5787, 0.6504), (-0.06339, 0.7478, 0.4726), (0.1259, 0.4452, 0.748), (-0.3635, 0.2861, 0.748), (-0.2282, 0.7024, 0.4775), (-0.3003, 0.357, 0.7326), (-0.3251, 0.4335, 0.6712), (-0.2045, 0.3459, 0.7633), (-0.1585, 0.4877, 0.6712), (-0.35, 0.51, 0.6098), (-0.2791, 0.5753, 0.5791), (-0.2081, 0.6406, 0.5484), (-0.1124, 0.6294, 0.5791), (-0.1088, 0.3347, 0.7941), (-0.03785, 0.4, 0.7633), (0.03306, 0.4653, 0.7326), (0.008213, 0.5418, 0.6712), (-0.01663, 0.6183, 0.6098), (-0.001799, 0.8302, 0.3007), (-0.06919, 0.7656, 0.4423), (0.07461, 0.8701, 0.1547), (-0.2698, 0.8302, -0.1329), (-0.105, 0.8701, -0.1359), (-0.4265, 0.7656, -0.1359), (-0.4865, 0.6727, 0.3007), (-0.394, 0.6601, 0.4423), (-0.5718, 0.6601, 0.1547), (-0.234, 0.7203, 0.4471), (-0.01518, 0.8793, 0.009379), (-0.5046, 0.7203, 0.009379), (-0.09558, 0.8612, 0.05907), (-0.08971, 0.8432, 0.1585), (-0.1818, 0.8432, 0.009379), (-0.2564, 0.789, 0.1585), (-0.08385, 0.8251, 0.2578), (-0.1642, 0.789, 0.3075), (-0.2446, 0.7529, 0.3572), (-0.3309, 0.7349, 0.3075), (-0.2681, 0.8251, -0.04031), (-0.3485, 0.789, 0.009379), (-0.4289, 0.7529, 0.05907), (-0.423, 0.7349, 0.1585), (-0.4172, 0.7168, 0.2578), (0.001799, 0.8302, -0.3007), (-0.07461, 0.8701, -0.1547), (0.06919, 0.7656, -0.4423), (0.2698, 0.8302, 0.1329), (0.4265, 0.7656, 0.1359), (0.105, 0.8701, 0.1359), (0.4865, 0.6727, -0.3007), (0.5718, 0.6601, -0.1547), (0.394, 0.6601, -0.4423), (0.5046, 0.7203, -0.009379), (0.01518, 0.8793, -0.009379), (0.234, 0.7203, -0.4471), (0.09558, 0.8612, -0.05907), (0.08971, 0.8432, -0.1585), (0.1818, 0.8432, -0.009379), (0.2564, 0.789, -0.1585), (0.08385, 0.8251, -0.2578), (0.1642, 0.789, -0.3075), (0.2446, 0.7529, -0.3572), (0.3309, 0.7349, -0.3075), (0.2681, 0.8251, 0.04031), (0.3485, 0.789, -0.009379), (0.4289, 0.7529, -0.05907), (0.423, 0.7349, -0.1585), (0.4172, 0.7168, -0.2578), (0.3537, 0.572, 0.5723), (0.2032, 0.5677, 0.6504), (0.4908, 0.5677, 0.4726), (0.2197, 0.1596, 0.8402), (0.1134, 0.2914, 0.8299), (0.3122, 0.01784, 0.8299), (0.6533, 0.1596, 0.5723), (0.6027, 0.01784, 0.6504), (0.6916, 0.2914, 0.4726), (0.1598, 0.4341, 0.748), (0.4623, 0.01784, 0.748), (0.5975, 0.4341, 0.4775), (0.2468, 0.3959, 0.7326), (0.3118, 0.4432, 0.6712), (0.2658, 0.3014, 0.7633), (0.4148, 0.3014, 0.6712), (0.3769, 0.4904, 0.6098), (0.4609, 0.4432, 0.5791), (0.5449, 0.3959, 0.5484), (0.5639, 0.3014, 0.5791), (0.2847, 0.2069, 0.7941), (0.3688, 0.1596, 0.7633), (0.4528, 0.1124, 0.7326), (0.5178, 0.1596, 0.6712), (0.5829, 0.2069, 0.6098), (0.789, 0.2583, 0.3007), (0.7068, 0.3024, 0.4423), (0.8506, 0.1979, 0.1547), (0.7062, 0.5131, -0.1329), (0.5963, 0.6422, -0.1359), (0.7951, 0.3687, -0.1359), (0.4894, 0.6706, 0.3007), (0.506, 0.5787, 0.4423), (0.4511, 0.7478, 0.1547), (0.6127, 0.4452, 0.4471), (0.5291, 0.7024, 0.009379), (0.8316, 0.2862, 0.009379), (0.7896, 0.357, 0.05907), (0.7742, 0.3459, 0.1585), (0.7457, 0.4335, 0.009379), (0.6712, 0.4877, 0.1585), (0.7589, 0.3347, 0.2578), (0.6997, 0.4, 0.3075), (0.6405, 0.4653, 0.3572), (0.5967, 0.5418, 0.3075), (0.7019, 0.51, -0.04031), (0.6427, 0.5753, 0.009379), (0.5836, 0.6406, 0.05907), (0.5682, 0.6294, 0.1585), (0.5528, 0.6183, 0.2578), (0.7901, 0.2548, -0.3007), (0.8044, 0.3398, -0.1547), (0.7495, 0.1708, -0.4423), (0.873, 2.505e-10, 0.1329), (0.8599, -0.169, 0.1359), (0.8599, 0.169, 0.1359), (0.7901, -0.2548, -0.3007), (0.8044, -0.3398, -0.1547), (0.7495, -0.1708, -0.4423), (0.841, -0.2573, -0.00938), (0.841, 0.2573, -0.00938), (0.7574, 1.267e-08, -0.4471), (0.7574, 1.267e-08, -0.4471), (0.7495, -0.1708, -0.4423), (0.7495, 0.1708, -0.4423), (0.8044, 0.3398, -0.1547), (0.841, 0.2573, -0.00938), (0.8599, 0.169, 0.1359), (0.841, -0.2573, -0.00938), (0.8044, -0.3398, -0.1547), (0.8599, -0.169, 0.1359), (0.7901, -0.2548, -0.3007), (0.873, 2.505e-10, 0.1329), (0.7901, 0.2548, -0.3007), (0.8107, -0.1752, -0.2578), (0.8012, -0.08762, -0.3075), (0.8297, 1.078e-09, -0.1585), (0.8297, -0.1752, -0.1585), (0.8486, -0.1752, -0.05907), (0.8581, -0.08762, -0.00938), (0.8676, 2.505e-10, 0.04031), (0.8581, 0.08762, -0.00938), (0.7917, 1.018e-08, -0.3572), (0.8012, 0.08762, -0.3075), (0.8107, 0.1752, -0.2578), (0.8297, 0.1752, -0.1585), (0.8486, 0.1752, -0.05907), (0.4894, -0.6706, 0.3007), (0.506, -0.5787, 0.4423), (0.4511, -0.7478, 0.1547), (0.7062, -0.5131, -0.1329), (0.5963, -0.6422, -0.1359), (0.7951, -0.3687, -0.1359), (0.789, -0.2583, 0.3007), (0.7068, -0.3024, 0.4423), (0.8506, -0.1979, 0.1547), (0.6127, -0.4452, 0.4471), (0.5291, -0.7024, 0.009379), (0.8316, -0.2862, 0.009379), (0.5836, -0.6406, 0.05907), (0.5682, -0.6294, 0.1585), (0.6427, -0.5753, 0.009379), (0.6712, -0.4877, 0.1585), (0.5528, -0.6183, 0.2578), (0.5967, -0.5418, 0.3075), (0.6405, -0.4653, 0.3572), (0.6997, -0.4, 0.3075), (0.7019, -0.51, -0.04031), (0.7457, -0.4335, 0.009379), (0.7896, -0.357, 0.05907), (0.7742, -0.3459, 0.1585), (0.7589, -0.3347, 0.2578), (0.6533, -0.1596, 0.5723), (0.6027, -0.01784, 0.6504), (0.6916, -0.2914, 0.4726), (0.2197, -0.1596, 0.8402), (0.1134, -0.2914, 0.8299), (0.3122, -0.01784, 0.8299), (0.3537, -0.572, 0.5723), (0.2032, -0.5677, 0.6504), (0.4908, -0.5677, 0.4726), (0.1598, -0.4341, 0.748), (0.4623, -0.01784, 0.748), (0.5975, -0.4341, 0.4775), (0.4528, -0.1124, 0.7326), (0.5178, -0.1596, 0.6712), (0.3688, -0.1596, 0.7633), (0.4148, -0.3014, 0.6712), (0.5829, -0.2069, 0.6098), (0.5639, -0.3014, 0.5791), (0.5449, -0.3959, 0.5484), (0.4609, -0.4432, 0.5791), (0.2847, -0.2069, 0.7941), (0.2658, -0.3014, 0.7633), (0.2468, -0.3959, 0.7326), (0.3118, -0.4432, 0.6712), (0.3769, -0.4904, 0.6098)], [], [(148, 89, 150, 151), (89, 138, 152, 150), (88, 149, 154, 153), (141, 88, 153, 155), (87, 140, 157, 156), (139, 87, 156, 158), (146, 86, 159, 160), (86, 136, 161, 159), (149, 85, 162, 154), (85, 147, 163, 162), (84, 148, 151, 164), (137, 84, 164, 165), (144, 83, 166, 167), (83, 134, 168, 166), (147, 82, 169, 163), (82, 145, 170, 169), (81, 146, 160, 171), (135, 81, 171, 172), (142, 80, 173, 174), (80, 132, 175, 173), (145, 79, 176, 170), (79, 143, 177, 176), (78, 144, 167, 178), (133, 78, 178, 179), (140, 77, 180, 157), (77, 131, 181, 180), (143, 76, 182, 177), (76, 141, 155, 182), (75, 142, 174, 183), (130, 75, 183, 184), (74, 139, 158, 185), (111, 74, 185, 186), (128, 73, 187, 188), (73, 110, 189, 187), (138, 72, 190, 152), (72, 129, 191, 190), (71, 137, 165, 192), (127, 71, 192, 193), (70, 126, 195, 194), (124, 70, 194, 196), (136, 69, 197, 161), (69, 125, 198, 197), (68, 135, 172, 199), (123, 68, 199, 200), (67, 122, 202, 201), (120, 67, 201, 203), (134, 66, 204, 168), (66, 121, 205, 204), (65, 133, 179, 206), (119, 65, 206, 207), (64, 118, 209, 208), (116, 64, 208, 210), (132, 63, 211, 175), (63, 117, 212, 211), (62, 130, 184, 213), (115, 62, 213, 214), (61, 114, 216, 215), (112, 61, 215, 217), (131, 60, 218, 181), (60, 113, 219, 218), (126, 59, 220, 195), (59, 108, 221, 220), (129, 58, 222, 191), (58, 127, 193, 222), (57, 128, 188, 223), (109, 57, 223, 224), (122, 56, 225, 202), (56, 106, 226, 225), (125, 55, 227, 198), (55, 123, 200, 227), (54, 124, 196, 228), (107, 54, 228, 229), (118, 53, 230, 209), (53, 102, 231, 230), (121, 52, 232, 205), (52, 119, 207, 232), (51, 120, 203, 233), (103, 51, 233, 234), (114, 50, 235, 216), (50, 94, 236, 235), (117, 49, 237, 212), (49, 115, 214, 237), (48, 116, 210, 238), (95, 48, 238, 239), (110, 47, 240, 189), (47, 99, 241, 240), (113, 46, 242, 219), (46, 111, 186, 242), (45, 112, 217, 243), (98, 45, 243, 244), (104, 44, 245, 246), (44, 96, 247, 245), (108, 43, 248, 221), (43, 105, 249, 248), (42, 109, 224, 250), (97, 42, 250, 251), (41, 104, 246, 252), (100, 41, 252, 253), (106, 40, 254, 226), (40, 101, 255, 254), (39, 107, 229, 256), (105, 39, 256, 249), (38, 100, 253, 257), (92, 38, 257, 258), (102, 37, 259, 231), (37, 93, 260, 259), (36, 103, 234, 261), (101, 36, 261, 255), (96, 35, 262, 247), (35, 90, 263, 262), (99, 34, 264, 241), (34, 97, 251, 264), (33, 98, 244, 265), (91, 33, 265, 266), (32, 92, 258, 267), (90, 32, 267, 263), (94, 31, 268, 236), (31, 91, 266, 268), (30, 95, 239, 269), (93, 30, 269, 260), (260, 269, 271, 270), (269, 239, 272, 271), (268, 266, 273, 274), (236, 268, 274, 275), (263, 267, 277, 276), (267, 258, 278, 277), (266, 265, 279, 273), (265, 244, 280, 279), (264, 251, 281, 282), (241, 264, 282, 283), (262, 263, 276, 284), (247, 262, 284, 285), (255, 261, 287, 286), (261, 234, 288, 287), (259, 260, 270, 289), (231, 259, 289, 290), (258, 257, 291, 278), (257, 253, 292, 291), (249, 256, 294, 293), (256, 229, 295, 294), (254, 255, 286, 296), (226, 254, 296, 297), (253, 252, 298, 292), (252, 246, 299, 298), (251, 250, 300, 281), (250, 224, 301, 300), (248, 249, 293, 302), (221, 248, 302, 303), (245, 247, 285, 304), (246, 245, 304, 299), (244, 243, 305, 280), (243, 217, 306, 305), (242, 186, 307, 308), (219, 242, 308, 309), (240, 241, 283, 310), (189, 240, 310, 311), (239, 238, 312, 272), (238, 210, 313, 312), (237, 214, 314, 315), (212, 237, 315, 316), (235, 236, 275, 317), (216, 235, 317, 318), (234, 233, 319, 288), (233, 203, 320, 319), (232, 207, 321, 322), (205, 232, 322, 323), (230, 231, 290, 324), (209, 230, 324, 325), (229, 228, 326, 295), (228, 196, 327, 326), (227, 200, 328, 329), (198, 227, 329, 330), (225, 226, 297, 331), (202, 225, 331, 332), (224, 223, 333, 301), (223, 188, 334, 333), (222, 193, 335, 336), (191, 222, 336, 337), (220, 221, 303, 338), (195, 220, 338, 339), (218, 219, 309, 340), (181, 218, 340, 341), (217, 215, 342, 306), (215, 216, 318, 342), (214, 213, 343, 314), (213, 184, 344, 343), (211, 212, 316, 345), (175, 211, 345, 346), (210, 208, 347, 313), (208, 209, 325, 347), (207, 206, 348, 321), (206, 179, 349, 348), (204, 205, 323, 350), (168, 204, 350, 351), (203, 201, 352, 320), (201, 202, 332, 352), (200, 199, 353, 328), (199, 172, 354, 353), (197, 198, 330, 355), (161, 197, 355, 356), (196, 194, 357, 327), (194, 195, 339, 357), (193, 192, 358, 335), (192, 165, 359, 358), (190, 191, 337, 360), (152, 190, 360, 361), (187, 189, 311, 362), (188, 187, 362, 334), (186, 185, 363, 307), (185, 158, 364, 363), (184, 183, 365, 344), (183, 174, 366, 365), (182, 155, 367, 368), (177, 182, 368, 369), (180, 181, 341, 370), (157, 180, 370, 371), (179, 178, 372, 349), (178, 167, 373, 372), (176, 177, 369, 374), (170, 176, 374, 375), (173, 175, 346, 376), (174, 173, 376, 366), (172, 171, 377, 354), (171, 160, 378, 377), (169, 170, 375, 379), (163, 169, 379, 380), (166, 168, 351, 381), (167, 166, 381, 373), (165, 164, 382, 359), (164, 151, 383, 382), (162, 163, 380, 384), (154, 162, 384, 385), (159, 161, 356, 386), (160, 159, 386, 378), (158, 156, 387, 364), (156, 157, 371, 387), (155, 153, 388, 367), (153, 154, 385, 388), (150, 152, 361, 389), (151, 150, 389, 383), (383, 389, 390, 391), (389, 361, 392, 390), (388, 385, 394, 393), (367, 388, 393, 395), (387, 371, 397, 396), (364, 387, 396, 398), (378, 386, 400, 399), (386, 356, 401, 400), (385, 384, 402, 394), (384, 380, 403, 402), (382, 383, 391, 404), (359, 382, 404, 405), (373, 381, 406, 407), (381, 351, 408, 406), (380, 379, 409, 403), (379, 375, 410, 409), (377, 378, 399, 411), (354, 377, 411, 412), (366, 376, 413, 414), (376, 346, 415, 413), (375, 374, 416, 410), (374, 369, 417, 416), (372, 373, 407, 418), (349, 372, 418, 419), (371, 370, 420, 397), (370, 341, 421, 420), (369, 368, 422, 417), (368, 367, 395, 422), (365, 366, 414, 423), (344, 365, 423, 424), (363, 364, 398, 425), (307, 363, 425, 426), (334, 362, 428, 427), (362, 311, 429, 428), (361, 360, 430, 392), (360, 337, 431, 430), (358, 359, 405, 432), (335, 358, 432, 433), (357, 339, 435, 434), (327, 357, 434, 436), (356, 355, 437, 401), (355, 330, 438, 437), (353, 354, 412, 439), (328, 353, 439, 440), (352, 332, 441, 442), (320, 352, 442, 443), (351, 350, 444, 408), (350, 323, 445, 444), (348, 349, 419, 446), (321, 348, 446, 447), (347, 325, 448, 449), (313, 347, 449, 450), (346, 345, 451, 415), (345, 316, 452, 451), (343, 344, 424, 453), (314, 343, 453, 454), (342, 318, 455, 456), (306, 342, 456, 457), (341, 340, 458, 421), (340, 309, 459, 458), (339, 338, 460, 435), (338, 303, 461, 460), (337, 336, 462, 431), (336, 335, 433, 462), (333, 334, 427, 463), (301, 333, 463, 464), (332, 331, 465, 441), (331, 297, 466, 465), (330, 329, 467, 438), (329, 328, 440, 467), (326, 327, 436, 468), (295, 326, 468, 469), (325, 324, 470, 448), (324, 290, 471, 470), (323, 322, 472, 445), (322, 321, 447, 472), (319, 320, 443, 473), (288, 319, 473, 474), (318, 317, 475, 455), (317, 275, 476, 475), (316, 315, 477, 452), (315, 314, 454, 477), (312, 313, 450, 478), (272, 312, 478, 479), (311, 310, 480, 429), (310, 283, 481, 480), (309, 308, 482, 459), (308, 307, 426, 482), (305, 306, 457, 483), (280, 305, 483, 484), (299, 304, 485, 486), (304, 285, 487, 485), (303, 302, 488, 461), (302, 293, 489, 488), (300, 301, 464, 490), (281, 300, 490, 491), (298, 299, 486, 492), (292, 298, 492, 493), (297, 296, 494, 466), (296, 286, 495, 494), (294, 295, 469, 496), (293, 294, 496, 489), (291, 292, 493, 497), (278, 291, 497, 498), (290, 289, 499, 471), (289, 270, 500, 499), (287, 288, 474, 501), (286, 287, 501, 495), (285, 284, 502, 487), (284, 276, 503, 502), (283, 282, 504, 481), (282, 281, 491, 504), (279, 280, 484, 505), (273, 279, 505, 506), (277, 278, 498, 507), (276, 277, 507, 503), (275, 274, 508, 476), (274, 273, 506, 508), (271, 272, 479, 509), (270, 271, 509, 500), (467, 440, 510, 511), (438, 467, 511, 512), (440, 439, 513, 510), (439, 412, 514, 513), (437, 438, 512, 515), (401, 437, 515, 516), (412, 411, 517, 514), (411, 399, 518, 517), (400, 401, 516, 519), (399, 400, 519, 518), (518, 519, 521, 520), (519, 516, 522, 521), (517, 518, 520, 523), (514, 517, 523, 524), (516, 515, 525, 522), (515, 512, 526, 525), (513, 514, 524, 527), (510, 513, 527, 528), (512, 511, 529, 526), (511, 510, 528, 529), (530, 531, 532, 533), (530, 521, 522, 531), (530, 533, 520, 521), (534, 535, 524, 523), (534, 533, 532, 535), (534, 523, 520, 533), (536, 531, 522, 525), (536, 537, 532, 531), (536, 525, 526, 537), (538, 535, 532, 539), (538, 527, 524, 535), (538, 539, 528, 527), (540, 529, 528, 539), (540, 537, 526, 529), (540, 539, 532, 537), (489, 496, 542, 541), (496, 469, 543, 542), (488, 489, 541, 544), (461, 488, 544, 545), (469, 468, 546, 543), (468, 436, 547, 546), (460, 461, 545, 548), (435, 460, 548, 549), (436, 434, 550, 547), (434, 435, 549, 550), (551, 542, 543, 552), (551, 552, 553, 554), (551, 554, 541, 542), (555, 554, 553, 556), (555, 556, 545, 544), (555, 544, 541, 554), (557, 546, 547, 558), (557, 558, 553, 552), (557, 552, 543, 546), (559, 560, 549, 548), (559, 548, 545, 556), (559, 556, 553, 560), (561, 560, 553, 558), (561, 558, 547, 550), (561, 550, 549, 560), (495, 501, 563, 562), (501, 474, 564, 563), (494, 495, 562, 565), (466, 494, 565, 566), (474, 473, 567, 564), (473, 443, 568, 567), (465, 466, 566, 569), (441, 465, 569, 570), (443, 442, 571, 568), (442, 441, 570, 571), (572, 563, 564, 573), (572, 573, 574, 575), (572, 575, 562, 563), (576, 575, 574, 577), (576, 577, 566, 565), (576, 565, 562, 575), (578, 567, 568, 579), (578, 579, 574, 573), (578, 573, 564, 567), (580, 581, 570, 569), (580, 569, 566, 577), (580, 577, 574, 581), (582, 581, 574, 579), (582, 579, 568, 571), (582, 571, 570, 581), (472, 447, 583, 584), (445, 472, 584, 585), (447, 446, 586, 583), (446, 419, 587, 586), (444, 445, 585, 588), (408, 444, 588, 589), (419, 418, 590, 587), (418, 407, 591, 590), (406, 408, 589, 592), (407, 406, 592, 591), (593, 594, 595, 596), (593, 596, 585, 584), (593, 584, 583, 594), (597, 594, 583, 586), (597, 586, 587, 598), (597, 598, 595, 594), (599, 588, 585, 596), (599, 596, 595, 600), (599, 600, 589, 588), (601, 590, 591, 602), (601, 602, 595, 598), (601, 598, 587, 590), (603, 602, 591, 592), (603, 592, 589, 600), (603, 600, 595, 602), (500, 509, 605, 604), (509, 479, 606, 605), (499, 500, 604, 607), (471, 499, 607, 608), (479, 478, 609, 606), (478, 450, 610, 609), (470, 471, 608, 611), (448, 470, 611, 612), (450, 449, 613, 610), (449, 448, 612, 613), (614, 605, 606, 615), (614, 615, 616, 617), (614, 617, 604, 605), (618, 617, 616, 619), (618, 619, 608, 607), (618, 607, 604, 617), (620, 609, 610, 621), (620, 621, 616, 615), (620, 615, 606, 609), (622, 623, 612, 611), (622, 611, 608, 619), (622, 619, 616, 623), (624, 623, 616, 621), (624, 621, 610, 613), (624, 613, 612, 623), (477, 454, 625, 626), (452, 477, 626, 627), (454, 453, 628, 625), (453, 424, 629, 628), (451, 452, 627, 630), (415, 451, 630, 631), (424, 423, 632, 629), (423, 414, 633, 632), (413, 415, 631, 634), (414, 413, 634, 633), (633, 634, 636, 635), (634, 631, 637, 636), (632, 633, 635, 638), (629, 632, 638, 639), (631, 630, 640, 637), (630, 627, 641, 640), (628, 629, 639, 642), (625, 628, 642, 643), (627, 626, 644, 641), (626, 625, 643, 644), (645, 646, 647, 648), (645, 636, 637, 646), (645, 648, 635, 636), (649, 650, 639, 638), (649, 648, 647, 650), (649, 638, 635, 648), (651, 646, 637, 640), (651, 652, 647, 646), (651, 640, 641, 652), (653, 650, 647, 654), (653, 642, 639, 650), (653, 654, 643, 642), (655, 644, 643, 654), (655, 652, 641, 644), (655, 654, 647, 652), (422, 395, 656, 657), (417, 422, 657, 658), (416, 417, 658, 659), (410, 416, 659, 660), (409, 410, 660, 661), (403, 409, 661, 662), (402, 403, 662, 663), (394, 402, 663, 664), (395, 393, 665, 656), (393, 394, 664, 665), (665, 664, 667, 666), (656, 665, 666, 668), (664, 663, 669, 667), (663, 662, 670, 669), (662, 661, 671, 670), (661, 660, 672, 671), (660, 659, 673, 672), (659, 658, 674, 673), (658, 657, 675, 674), (657, 656, 668, 675), (676, 666, 667, 677), (676, 678, 668, 666), (676, 677, 679, 678), (680, 669, 670, 681), (680, 677, 667, 669), (680, 681, 679, 677), (682, 671, 672, 683), (682, 681, 670, 671), (682, 683, 679, 681), (684, 673, 674, 685), (684, 683, 672, 673), (684, 685, 679, 683), (686, 675, 668, 678), (686, 685, 674, 675), (686, 678, 679, 685), (482, 426, 687, 688), (459, 482, 688, 689), (458, 459, 689, 690), (421, 458, 690, 691), (426, 425, 692, 687), (425, 398, 693, 692), (420, 421, 691, 694), (397, 420, 694, 695), (398, 396, 696, 693), (396, 397, 695, 696), (697, 698, 699, 700), (697, 700, 689, 688), (697, 688, 687, 698), (701, 690, 689, 700), (701, 700, 699, 702), (701, 702, 691, 690), (703, 698, 687, 692), (703, 692, 693, 704), (703, 704, 699, 698), (705, 706, 695, 694), (705, 694, 691, 702), (705, 702, 699, 706), (707, 696, 695, 706), (707, 706, 699, 704), (707, 704, 693, 696), (462, 433, 708, 709), (431, 462, 709, 710), (433, 432, 711, 708), (432, 405, 712, 711), (430, 431, 710, 713), (392, 430, 713, 714), (405, 404, 715, 712), (404, 391, 716, 715), (390, 392, 714, 717), (391, 390, 717, 716), (718, 719, 720, 721), (718, 721, 710, 709), (718, 709, 708, 719), (722, 719, 708, 711), (722, 711, 712, 723), (722, 723, 720, 719), (724, 713, 710, 721), (724, 721, 720, 725), (724, 725, 714, 713), (726, 715, 716, 727), (726, 727, 720, 723), (726, 723, 712, 715), (728, 727, 716, 717), (728, 717, 714, 725), (728, 725, 720, 727), (504, 491, 729, 730), (481, 504, 730, 731), (491, 490, 732, 729), (490, 464, 733, 732), (480, 481, 731, 734), (429, 480, 734, 735), (464, 463, 736, 733), (463, 427, 737, 736), (428, 429, 735, 738), (427, 428, 738, 737), (739, 740, 741, 742), (739, 742, 731, 730), (739, 730, 729, 740), (743, 732, 733, 744), (743, 744, 741, 740), (743, 740, 729, 732), (745, 746, 735, 734), (745, 734, 731, 742), (745, 742, 741, 746), (747, 736, 737, 748), (747, 748, 741, 744), (747, 744, 733, 736), (749, 746, 741, 748), (749, 748, 737, 738), (749, 738, 735, 746), (508, 506, 750, 751), (476, 508, 751, 752), (506, 505, 753, 750), (505, 484, 754, 753), (484, 483, 755, 754), (483, 457, 756, 755), (475, 476, 752, 757), (455, 475, 757, 758), (457, 456, 759, 756), (456, 455, 758, 759), (760, 761, 762, 763), (760, 763, 752, 751), (760, 751, 750, 761), (764, 753, 754, 765), (764, 765, 762, 761), (764, 761, 750, 753), (766, 755, 756, 767), (766, 767, 762, 765), (766, 765, 754, 755), (768, 769, 758, 757), (768, 757, 752, 763), (768, 763, 762, 769), (770, 769, 762, 767), (770, 767, 756, 759), (770, 759, 758, 769), (503, 507, 772, 771), (507, 498, 773, 772), (502, 503, 771, 774), (487, 502, 774, 775), (498, 497, 776, 773), (497, 493, 777, 776), (493, 492, 778, 777), (492, 486, 779, 778), (485, 487, 775, 780), (486, 485, 780, 779), (781, 772, 773, 782), (781, 782, 783, 784), (781, 784, 771, 772), (785, 774, 771, 784), (785, 784, 783, 786), (785, 786, 775, 774), (787, 776, 777, 788), (787, 788, 783, 782), (787, 782, 773, 776), (789, 778, 779, 790), (789, 790, 783, 788), (789, 788, 777, 778), (791, 780, 775, 786), (791, 786, 783, 790), (791, 790, 779, 780), (50, 114, 793, 792), (94, 50, 792, 794), (49, 117, 796, 795), (115, 49, 795, 797), (116, 48, 798, 799), (48, 95, 800, 798), (117, 13, 801, 796), (13, 116, 799, 801), (12, 115, 797, 802), (114, 12, 802, 793), (95, 2, 803, 800), (2, 94, 794, 803), (804, 805, 793, 802), (804, 806, 807, 805), (804, 802, 797, 806), (808, 805, 807, 809), (808, 792, 793, 805), (808, 809, 794, 792), (810, 803, 794, 809), (810, 811, 800, 803), (810, 809, 807, 811), (812, 795, 796, 813), (812, 806, 797, 795), (812, 813, 807, 806), (814, 815, 807, 813), (814, 801, 799, 815), (814, 813, 796, 801), (816, 815, 799, 798), (816, 811, 807, 815), (816, 798, 800, 811), (133, 65, 817, 818), (65, 119, 819, 817), (118, 64, 820, 821), (64, 116, 822, 820), (63, 132, 824, 823), (117, 63, 823, 825), (21, 133, 818, 826), (132, 21, 826, 824), (119, 14, 827, 819), (14, 118, 821, 827), (13, 117, 825, 828), (116, 13, 828, 822), (829, 830, 819, 827), (829, 831, 832, 830), (829, 827, 821, 831), (833, 830, 832, 834), (833, 817, 819, 830), (833, 834, 818, 817), (835, 826, 818, 834), (835, 836, 824, 826), (835, 834, 832, 836), (837, 820, 822, 838), (837, 831, 821, 820), (837, 838, 832, 831), (839, 840, 832, 838), (839, 828, 825, 840), (839, 838, 822, 828), (841, 840, 825, 823), (841, 836, 832, 840), (841, 823, 824, 836), (53, 118, 843, 842), (102, 53, 842, 844), (52, 121, 846, 845), (119, 52, 845, 847), (120, 51, 848, 849), (51, 103, 850, 848), (121, 15, 851, 846), (15, 120, 849, 851), (14, 119, 847, 852), (118, 14, 852, 843), (103, 6, 853, 850), (6, 102, 844, 853), (854, 855, 843, 852), (854, 856, 857, 855), (854, 852, 847, 856), (858, 855, 857, 859), (858, 842, 843, 855), (858, 859, 844, 842), (860, 853, 844, 859), (860, 861, 850, 853), (860, 859, 857, 861), (862, 845, 846, 863), (862, 856, 847, 845), (862, 863, 857, 856), (864, 865, 857, 863), (864, 851, 849, 865), (864, 863, 846, 851), (866, 865, 849, 848), (866, 861, 857, 865), (866, 848, 850, 861), (100, 38, 867, 868), (38, 92, 869, 867), (37, 102, 871, 870), (93, 37, 870, 872), (103, 36, 873, 874), (36, 101, 875, 873), (6, 103, 874, 876), (102, 6, 876, 871), (101, 5, 877, 875), (5, 100, 868, 877), (1, 93, 872, 878), (92, 1, 878, 869), (879, 880, 869, 878), (879, 881, 882, 880), (879, 878, 872, 881), (883, 880, 882, 884), (883, 867, 869, 880), (883, 884, 868, 867), (885, 877, 868, 884), (885, 886, 875, 877), (885, 884, 882, 886), (887, 870, 871, 888), (887, 881, 872, 870), (887, 888, 882, 881), (889, 890, 882, 888), (889, 876, 874, 890), (889, 888, 871, 876), (891, 890, 874, 873), (891, 886, 882, 890), (891, 873, 875, 886), (92, 32, 892, 893), (32, 90, 894, 892), (31, 94, 896, 895), (91, 31, 895, 897), (95, 30, 898, 899), (30, 93, 900, 898), (2, 95, 899, 901), (94, 2, 901, 896), (93, 1, 902, 900), (1, 92, 893, 902), (0, 91, 897, 903), (90, 0, 903, 894), (904, 905, 894, 903), (904, 906, 907, 905), (904, 903, 897, 906), (908, 905, 907, 909), (908, 892, 894, 905), (908, 909, 893, 892), (910, 902, 893, 909), (910, 911, 900, 902), (910, 909, 907, 911), (912, 895, 896, 913), (912, 906, 897, 895), (912, 913, 907, 906), (914, 915, 907, 913), (914, 901, 899, 915), (914, 913, 896, 901), (916, 915, 899, 898), (916, 911, 907, 915), (916, 898, 900, 911), (35, 96, 918, 917), (90, 35, 917, 919), (34, 99, 921, 920), (97, 34, 920, 922), (98, 33, 923, 924), (33, 91, 925, 923), (99, 4, 926, 921), (4, 98, 924, 926), (3, 97, 922, 927), (96, 3, 927, 918), (91, 0, 928, 925), (0, 90, 919, 928), (929, 930, 918, 927), (929, 931, 932, 930), (929, 927, 922, 931), (933, 930, 932, 934), (933, 917, 918, 930), (933, 934, 919, 917), (935, 928, 919, 934), (935, 936, 925, 928), (935, 934, 932, 936), (937, 920, 921, 938), (937, 931, 922, 920), (937, 938, 932, 931), (939, 940, 932, 938), (939, 926, 924, 940), (939, 938, 921, 926), (941, 940, 924, 923), (941, 936, 932, 940), (941, 923, 925, 936), (44, 104, 943, 942), (96, 44, 942, 944), (43, 108, 946, 945), (105, 43, 945, 947), (109, 42, 948, 949), (42, 97, 950, 948), (9, 109, 949, 951), (108, 9, 951, 946), (7, 105, 947, 952), (104, 7, 952, 943), (97, 3, 953, 950), (3, 96, 944, 953), (954, 955, 943, 952), (954, 956, 957, 955), (954, 952, 947, 956), (958, 955, 957, 959), (958, 942, 943, 955), (958, 959, 944, 942), (960, 953, 944, 959), (960, 961, 950, 953), (960, 959, 957, 961), (962, 945, 946, 963), (962, 956, 947, 945), (962, 963, 957, 956), (964, 965, 957, 963), (964, 951, 949, 965), (964, 963, 946, 951), (966, 965, 949, 948), (966, 961, 957, 965), (966, 948, 950, 961), (104, 41, 967, 968), (41, 100, 969, 967), (40, 106, 971, 970), (101, 40, 970, 972), (107, 39, 973, 974), (39, 105, 975, 973), (8, 107, 974, 976), (106, 8, 976, 971), (105, 7, 977, 975), (7, 104, 968, 977), (5, 101, 972, 978), (100, 5, 978, 969), (979, 980, 969, 978), (979, 981, 982, 980), (979, 978, 972, 981), (983, 980, 982, 984), (983, 967, 969, 980), (983, 984, 968, 967), (985, 977, 968, 984), (985, 986, 975, 977), (985, 984, 982, 986), (987, 970, 971, 988), (987, 981, 972, 970), (987, 988, 982, 981), (989, 990, 982, 988), (989, 976, 974, 990), (989, 988, 971, 976), (991, 990, 974, 973), (991, 986, 982, 990), (991, 973, 975, 986), (56, 122, 993, 992), (106, 56, 992, 994), (55, 125, 996, 995), (123, 55, 995, 997), (124, 54, 998, 999), (54, 107, 1000, 998), (125, 17, 1001, 996), (17, 124, 999, 1001), (16, 123, 997, 1002), (122, 16, 1002, 993), (107, 8, 1003, 1000), (8, 106, 994, 1003), (1004, 1005, 993, 1002), (1004, 1006, 1007, 1005), (1004, 1002, 997, 1006), (1008, 1005, 1007, 1009), (1008, 992, 993, 1005), (1008, 1009, 994, 992), (1010, 1003, 994, 1009), (1010, 1011, 1000, 1003), (1010, 1009, 1007, 1011), (1012, 995, 996, 1013), (1012, 1006, 997, 995), (1012, 1013, 1007, 1006), (1014, 1015, 1007, 1013), (1014, 1001, 999, 1015), (1014, 1013, 996, 1001), (1016, 1015, 999, 998), (1016, 1011, 1007, 1015), (1016, 998, 1000, 1011), (135, 68, 1017, 1018), (68, 123, 1019, 1017), (122, 67, 1020, 1021), (67, 120, 1022, 1020), (66, 134, 1024, 1023), (121, 66, 1023, 1025), (22, 135, 1018, 1026), (134, 22, 1026, 1024), (123, 16, 1027, 1019), (16, 122, 1021, 1027), (15, 121, 1025, 1028), (120, 15, 1028, 1022), (1029, 1030, 1019, 1027), (1029, 1031, 1032, 1030), (1029, 1027, 1021, 1031), (1033, 1030, 1032, 1034), (1033, 1017, 1019, 1030), (1033, 1034, 1018, 1017), (1035, 1026, 1018, 1034), (1035, 1036, 1024, 1026), (1035, 1034, 1032, 1036), (1037, 1020, 1022, 1038), (1037, 1031, 1021, 1020), (1037, 1038, 1032, 1031), (1039, 1040, 1032, 1038), (1039, 1028, 1025, 1040), (1039, 1038, 1022, 1028), (1041, 1040, 1025, 1023), (1041, 1036, 1032, 1040), (1041, 1023, 1024, 1036), (83, 144, 1043, 1042), (134, 83, 1042, 1044), (82, 147, 1046, 1045), (145, 82, 1045, 1047), (146, 81, 1048, 1049), (81, 135, 1050, 1048), (147, 28, 1051, 1046), (28, 146, 1049, 1051), (27, 145, 1047, 1052), (144, 27, 1052, 1043), (135, 22, 1053, 1050), (22, 134, 1044, 1053), (1054, 1055, 1043, 1052), (1054, 1056, 1057, 1055), (1054, 1052, 1047, 1056), (1058, 1055, 1057, 1059), (1058, 1042, 1043, 1055), (1058, 1059, 1044, 1042), (1060, 1053, 1044, 1059), (1060, 1061, 1050, 1053), (1060, 1059, 1057, 1061), (1062, 1045, 1046, 1063), (1062, 1056, 1047, 1045), (1062, 1063, 1057, 1056), (1064, 1065, 1057, 1063), (1064, 1051, 1049, 1065), (1064, 1063, 1046, 1051), (1066, 1065, 1049, 1048), (1066, 1061, 1057, 1065), (1066, 1048, 1050, 1061), (80, 142, 1068, 1067), (132, 80, 1067, 1069), (79, 145, 1071, 1070), (143, 79, 1070, 1072), (144, 78, 1073, 1074), (78, 133, 1075, 1073), (145, 27, 1076, 1071), (27, 144, 1074, 1076), (26, 143, 1072, 1077), (142, 26, 1077, 1068), (133, 21, 1078, 1075), (21, 132, 1069, 1078), (1079, 1080, 1068, 1077), (1079, 1081, 1082, 1080), (1079, 1077, 1072, 1081), (1083, 1080, 1082, 1084), (1083, 1067, 1068, 1080), (1083, 1084, 1069, 1067), (1085, 1078, 1069, 1084), (1085, 1086, 1075, 1078), (1085, 1084, 1082, 1086), (1087, 1070, 1071, 1088), (1087, 1081, 1072, 1070), (1087, 1088, 1082, 1081), (1089, 1090, 1082, 1088), (1089, 1076, 1074, 1090), (1089, 1088, 1071, 1076), (1091, 1090, 1074, 1073), (1091, 1086, 1082, 1090), (1091, 1073, 1075, 1086), (86, 146, 1093, 1092), (136, 86, 1092, 1094), (85, 149, 1096, 1095), (147, 85, 1095, 1097), (148, 84, 1098, 1099), (84, 137, 1100, 1098), (149, 29, 1101, 1096), (29, 148, 1099, 1101), (28, 147, 1097, 1102), (146, 28, 1102, 1093), (137, 23, 1103, 1100), (23, 136, 1094, 1103), (1104, 1105, 1093, 1102), (1104, 1106, 1107, 1105), (1104, 1102, 1097, 1106), (1108, 1105, 1107, 1109), (1108, 1092, 1093, 1105), (1108, 1109, 1094, 1092), (1110, 1103, 1094, 1109), (1110, 1111, 1100, 1103), (1110, 1109, 1107, 1111), (1112, 1095, 1096, 1113), (1112, 1106, 1097, 1095), (1112, 1113, 1107, 1106), (1114, 1115, 1107, 1113), (1114, 1101, 1099, 1115), (1114, 1113, 1096, 1101), (1116, 1115, 1099, 1098), (1116, 1111, 1107, 1115), (1116, 1098, 1100, 1111), (137, 71, 1117, 1118), (71, 127, 1119, 1117), (126, 70, 1120, 1121), (70, 124, 1122, 1120), (69, 136, 1124, 1123), (125, 69, 1123, 1125), (23, 137, 1118, 1126), (136, 23, 1126, 1124), (127, 18, 1127, 1119), (18, 126, 1121, 1127), (17, 125, 1125, 1128), (124, 17, 1128, 1122), (1129, 1130, 1119, 1127), (1129, 1131, 1132, 1130), (1129, 1127, 1121, 1131), (1133, 1130, 1132, 1134), (1133, 1117, 1119, 1130), (1133, 1134, 1118, 1117), (1135, 1126, 1118, 1134), (1135, 1136, 1124, 1126), (1135, 1134, 1132, 1136), (1137, 1120, 1122, 1138), (1137, 1131, 1121, 1120), (1137, 1138, 1132, 1131), (1139, 1140, 1132, 1138), (1139, 1128, 1125, 1140), (1139, 1138, 1122, 1128), (1141, 1140, 1125, 1123), (1141, 1136, 1132, 1140), (1141, 1123, 1124, 1136), (59, 126, 1143, 1142), (108, 59, 1142, 1144), (58, 129, 1146, 1145), (127, 58, 1145, 1147), (128, 57, 1148, 1149), (57, 109, 1150, 1148), (129, 19, 1151, 1146), (19, 128, 1149, 1151), (18, 127, 1147, 1152), (126, 18, 1152, 1143), (109, 9, 1153, 1150), (9, 108, 1144, 1153), (1154, 1155, 1143, 1152), (1154, 1156, 1157, 1155), (1154, 1152, 1147, 1156), (1158, 1155, 1157, 1159), (1158, 1142, 1143, 1155), (1158, 1159, 1144, 1142), (1160, 1153, 1144, 1159), (1160, 1161, 1150, 1153), (1160, 1159, 1157, 1161), (1162, 1145, 1146, 1163), (1162, 1156, 1147, 1145), (1162, 1163, 1157, 1156), (1164, 1165, 1157, 1163), (1164, 1151, 1149, 1165), (1164, 1163, 1146, 1151), (1166, 1165, 1149, 1148), (1166, 1161, 1157, 1165), (1166, 1148, 1150, 1161), (89, 148, 1168, 1167), (138, 89, 1167, 1169), (149, 88, 1170, 1171), (88, 141, 1172, 1170), (140, 87, 1173, 1174), (87, 139, 1175, 1173), (29, 149, 1171, 1176), (148, 29, 1176, 1168), (141, 25, 1177, 1172), (25, 140, 1174, 1177), (139, 24, 1178, 1175), (24, 138, 1169, 1178), (1179, 1180, 1168, 1176), (1179, 1181, 1182, 1180), (1179, 1176, 1171, 1181), (1183, 1180, 1182, 1184), (1183, 1167, 1168, 1180), (1183, 1184, 1169, 1167), (1185, 1178, 1169, 1184), (1185, 1186, 1175, 1178), (1185, 1184, 1182, 1186), (1187, 1170, 1172, 1188), (1187, 1181, 1171, 1170), (1187, 1188, 1182, 1181), (1189, 1190, 1182, 1188), (1189, 1177, 1174, 1190), (1189, 1188, 1172, 1177), (1191, 1190, 1174, 1173), (1191, 1186, 1182, 1190), (1191, 1173, 1175, 1186), (139, 74, 1192, 1193), (74, 111, 1194, 1192), (73, 128, 1196, 1195), (110, 73, 1195, 1197), (72, 138, 1199, 1198), (129, 72, 1198, 1200), (24, 139, 1193, 1201), (138, 24, 1201, 1199), (19, 129, 1200, 1202), (128, 19, 1202, 1196), (111, 10, 1203, 1194), (10, 110, 1197, 1203), (1204, 1205, 1194, 1203), (1204, 1206, 1207, 1205), (1204, 1203, 1197, 1206), (1208, 1205, 1207, 1209), (1208, 1192, 1194, 1205), (1208, 1209, 1193, 1192), (1210, 1201, 1193, 1209), (1210, 1211, 1199, 1201), (1210, 1209, 1207, 1211), (1212, 1195, 1196, 1213), (1212, 1206, 1197, 1195), (1212, 1213, 1207, 1206), (1214, 1215, 1207, 1213), (1214, 1202, 1200, 1215), (1214, 1213, 1196, 1202), (1216, 1215, 1200, 1198), (1216, 1211, 1207, 1215), (1216, 1198, 1199, 1211), (47, 110, 1218, 1217), (99, 47, 1217, 1219), (46, 113, 1221, 1220), (111, 46, 1220, 1222), (112, 45, 1223, 1224), (45, 98, 1225, 1223), (113, 11, 1226, 1221), (11, 112, 1224, 1226), (10, 111, 1222, 1227), (110, 10, 1227, 1218), (4, 99, 1219, 1228), (98, 4, 1228, 1225), (1225, 1228, 1229, 1230), (1228, 1219, 1231, 1229), (1218, 1227, 1233, 1232), (1227, 1222, 1234, 1233), (1226, 1224, 1236, 1235), (1221, 1226, 1235, 1237), (1223, 1225, 1230, 1238), (1224, 1223, 1238, 1236), (1222, 1220, 1239, 1234), (1220, 1221, 1237, 1239), (1219, 1217, 1240, 1231), (1217, 1218, 1232, 1240), (1241, 1238, 1230, 1242), (1241, 1242, 1243, 1244), (1241, 1244, 1236, 1238), (1245, 1246, 1237, 1235), (1245, 1235, 1236, 1244), (1245, 1244, 1243, 1246), (1247, 1246, 1243, 1248), (1247, 1248, 1234, 1239), (1247, 1239, 1237, 1246), (1249, 1250, 1243, 1242), (1249, 1242, 1230, 1229), (1249, 1229, 1231, 1250), (1251, 1250, 1231, 1240), (1251, 1240, 1232, 1252), (1251, 1252, 1243, 1250), (1253, 1233, 1234, 1248), (1253, 1248, 1243, 1252), (1253, 1252, 1232, 1233), (130, 62, 1254, 1255), (62, 115, 1256, 1254), (114, 61, 1257, 1258), (61, 112, 1259, 1257), (60, 131, 1261, 1260), (113, 60, 1260, 1262), (131, 20, 1263, 1261), (20, 130, 1255, 1263), (115, 12, 1264, 1256), (12, 114, 1258, 1264), (11, 113, 1262, 1265), (112, 11, 1265, 1259), (1266, 1267, 1256, 1264), (1266, 1268, 1269, 1267), (1266, 1264, 1258, 1268), (1270, 1267, 1269, 1271), (1270, 1254, 1256, 1267), (1270, 1271, 1255, 1254), (1272, 1263, 1255, 1271), (1272, 1273, 1261, 1263), (1272, 1271, 1269, 1273), (1274, 1257, 1259, 1275), (1274, 1268, 1258, 1257), (1274, 1275, 1269, 1268), (1276, 1277, 1269, 1275), (1276, 1265, 1262, 1277), (1276, 1275, 1259, 1265), (1278, 1277, 1262, 1260), (1278, 1273, 1269, 1277), (1278, 1260, 1261, 1273), (77, 140, 1280, 1279), (131, 77, 1279, 1281), (76, 143, 1283, 1282), (141, 76, 1282, 1284), (142, 75, 1285, 1286), (75, 130, 1287, 1285), (143, 26, 1288, 1283), (26, 142, 1286, 1288), (25, 141, 1284, 1289), (140, 25, 1289, 1280), (20, 131, 1281, 1290), (130, 20, 1290, 1287), (1291, 1292, 1280, 1289), (1291, 1293, 1294, 1292), (1291, 1289, 1284, 1293), (1295, 1292, 1294, 1296), (1295, 1279, 1280, 1292), (1295, 1296, 1281, 1279), (1297, 1290, 1281, 1296), (1297, 1298, 1287, 1290), (1297, 1296, 1294, 1298), (1299, 1282, 1283, 1300), (1299, 1293, 1284, 1282), (1299, 1300, 1294, 1293), (1301, 1302, 1294, 1300), (1301, 1288, 1286, 1302), (1301, 1300, 1283, 1288), (1303, 1302, 1286, 1285), (1303, 1298, 1294, 1302), (1303, 1285, 1287, 1298)])
me_icosphere.polygons.foreach_set('use_smooth', [True] * 1302)
me_icosphere.polygons.foreach_set('material_index', [1, 1, 1, 1, 1, 1, 1, 1, 1, 1, 1, 1, 1, 1, 1, 1, 1, 1, 1, 1, 1, 1, 1, 1, 1, 1, 1, 1, 1, 1, 1, 1, 1, 1, 1, 1, 1, 1, 1, 1, 1, 1, 1, 1, 1, 1, 1, 1, 1, 1, 1, 1, 1, 1, 1, 1, 1, 1, 1, 1, 1, 1, 1, 1, 1, 1, 1, 1, 1, 1, 1, 1, 1, 1, 1, 1, 1, 1, 1, 1, 1, 1, 1, 1, 1, 1, 1, 1, 1, 1, 1, 1, 1, 1, 1, 1, 1, 1, 1, 1, 1, 1, 1, 1, 1, 1, 1, 1, 1, 1, 1, 1, 1, 1, 1, 1, 1, 1, 1, 1, 1, 1, 1, 1, 1, 1, 1, 1, 1, 1, 1, 1, 1, 1, 1, 1, 1, 1, 1, 1, 1, 1, 1, 1, 1, 1, 1, 1, 1, 1, 1, 1, 1, 1, 1, 1, 1, 1, 1, 1, 1, 1, 1, 1, 1, 1, 1, 1, 1, 1, 1, 1, 1, 1, 1, 1, 1, 1, 1, 1, 1, 1, 1, 1, 1, 1, 1, 1, 1, 1, 1, 1, 1, 1, 1, 1, 1, 1, 1, 1, 1, 1, 1, 1, 1, 1, 1, 1, 1, 1, 1, 1, 1, 1, 1, 1, 1, 1, 1, 1, 1, 1, 1, 1, 1, 1, 1, 1, 1, 1, 1, 1, 1, 1, 1, 1, 1, 1, 1, 1, 1, 1, 1, 1, 1, 1, 1, 1, 1, 1, 1, 1, 1, 1, 1, 1, 1, 1, 1, 1, 1, 1, 1, 1, 1, 1, 1, 1, 1, 1, 1, 1, 1, 1, 1, 1, 1, 1, 1, 1, 1, 1, 1, 1, 1, 1, 1, 1, 1, 1, 1, 1, 1, 1, 1, 1, 1, 1, 1, 1, 1, 1, 1, 1, 1, 1, 1, 1, 1, 1, 1, 1, 1, 1, 1, 1, 1, 1, 1, 1, 1, 1, 1, 1, 1, 1, 1, 1, 1, 1, 1, 1, 1, 1, 1, 1, 1, 1, 1, 1, 1, 1, 1, 1, 1, 1, 1, 1, 1, 1, 1, 1, 1, 1, 1, 1, 1, 1, 1, 1, 1, 1, 1, 1, 1, 1, 1, 1, 1, 1, 1, 1, 1, 1, 1, 1, 1, 1, 1, 1, 1, 1, 1, 1, 1, 1, 1, 1, 1, 1, 1, 1, 1, 1, 1, 1, 1, 1, 1, 1, 1, 1, 1, 1, 1, 1, 1, 1, 1, 1, 1, 1, 1, 1, 1, 1, 1, 1, 1, 1, 1, 1, 1, 1, 1, 1, 1, 1, 1, 1, 1, 1, 1, 1, 1, 1, 1, 1, 1, 1, 1, 1, 1, 1, 1, 1, 1, 1, 1, 1, 1, 1, 1, 1, 1, 1, 1, 1, 1, 1, 1, 1, 1, 1, 1, 1, 1, 1, 1, 1, 1, 1, 1, 1, 1, 1, 1, 1, 1, 1, 1, 1, 1, 1, 1, 1, 1, 1, 1, 1, 1, 1, 1, 1, 1, 1, 1, 1, 1, 1, 1, 1, 1, 1, 1, 1, 1, 1, 1, 1, 1, 1, 1, 1, 1, 1, 1, 1, 1, 1, 1, 1, 1, 1, 1, 1, 1, 1, 1, 1, 1, 1, 1, 1, 1, 1, 1, 1, 1, 1, 1, 1, 1, 1, 1, 1, 1, 1, 1, 1, 1, 1, 1, 1, 1, 1, 1, 1, 1, 1, 1, 1, 1, 1, 1, 1, 1, 1, 1, 1, 1, 1, 1, 1, 1, 1, 1, 1, 1, 1, 1, 1, 1, 1, 1, 1, 1, 1, 1, 1, 1, 1, 1, 1, 1, 1, 1, 1, 1, 1, 1, 1, 1, 1, 1, 1, 1, 1, 1, 1, 1, 1, 1, 1, 1, 1, 1, 1, 1, 1, 1, 1, 1, 1, 1, 1, 1, 1, 1, 1, 1, 1, 1, 1, 1, 1, 1, 1, 1, 1, 1, 1, 1, 1, 1, 1, 1, 1, 1, 1, 1, 1, 1, 1, 1, 1, 1, 1, 1, 1, 1, 1, 1, 1, 1, 1, 1, 1, 1, 1, 1, 1, 1, 1, 1, 1, 1, 1, 1, 1, 1, 1, 1, 1, 1, 1, 1, 1, 1, 1, 0, 0, 0, 0, 0, 0, 0, 0, 0, 0, 0, 0, 0, 0, 0, 0, 0, 0, 0, 0, 0, 0, 0, 0, 0, 0, 0, 0, 0, 0, 0, 0, 0, 0, 0, 0, 0, 0, 0, 0, 0, 0, 0, 0, 0, 0, 0, 0, 0, 0, 0, 0, 0, 0, 0, 0, 0, 0, 0, 0, 0, 0, 0, 0, 0, 0, 0, 0, 0, 0, 0, 0, 0, 0, 0, 0, 0, 0, 0, 0, 0, 0, 0, 0, 0, 0, 0, 0, 0, 0, 0, 0, 0, 0, 0, 0, 0, 0, 0, 0, 0, 0, 0, 0, 0, 0, 0, 0, 0, 0, 0, 0, 0, 0, 0, 0, 0, 0, 0, 0, 0, 0, 0, 0, 0, 0, 0, 0, 0, 0, 0, 0, 0, 0, 0, 0, 0, 0, 0, 0, 0, 0, 0, 0, 0, 0, 0, 0, 0, 0, 0, 0, 0, 0, 0, 0, 0, 0, 0, 0, 0, 0, 0, 0, 0, 0, 0, 0, 0, 0, 0, 0, 0, 0, 0, 0, 0, 0, 0, 0, 0, 0, 0, 0, 0, 0, 0, 0, 0, 0, 0, 0, 0, 0, 0, 0, 0, 0, 0, 0, 0, 0, 0, 0, 0, 0, 0, 0, 0, 0, 0, 0, 0, 0, 0, 0, 0, 0, 0, 0, 0, 0, 0, 0, 0, 0, 0, 0, 0, 0, 0, 0, 0, 0, 0, 0, 0, 0, 0, 0, 0, 0, 0, 0, 0, 0, 0, 0, 0, 0, 0, 0, 0, 0, 0, 0, 0, 0, 0, 0, 0, 0, 0, 0, 0, 0, 0, 0, 0, 0, 0, 0, 0, 0, 0, 0, 0, 0, 0, 0, 0, 0, 0, 0, 0, 0, 0, 0, 0, 0, 0, 0, 0, 0, 0, 0, 0, 0, 0, 0, 0, 0, 0, 0, 0, 0, 0, 0, 0, 0, 0, 0, 0, 0, 0, 0, 0, 0, 0, 0, 0, 0, 0, 0, 0, 0, 0, 0, 0, 0, 0, 0, 0, 0, 0, 0, 0, 0, 0, 0, 0, 0, 0, 0, 0, 0, 0, 0, 0, 0, 0, 0, 0, 0, 0, 0, 0, 0, 0, 0, 0, 0, 0, 0, 0, 0, 0, 0, 0, 0, 0, 0, 0, 0, 0, 0, 0, 0, 0, 0, 0, 0, 0, 0, 0, 0, 0, 0, 0, 0, 0, 0, 0, 0, 0, 0, 0, 0, 0, 0, 0, 0, 0, 0, 0, 0, 0, 0, 0, 0, 0, 0, 0, 0, 0, 0, 0, 0, 0, 0, 0, 0, 0, 0, 0, 0, 0, 0, 0, 0, 0, 0, 0, 0, 0, 0, 0, 0, 0, 0, 0, 0, 0, 0, 0, 0, 0, 0, 0, 0, 0, 0, 0, 0, 0, 0, 0, 0, 0, 0, 0, 0, 0, 0, 0, 0, 0, 0, 0, 0, 0, 0, 0, 0, 0, 0, 0, 0, 0, 0, 0, 0, 0, 0, 0, 0, 0, 0, 0, 0, 0, 0, 0, 0, 0, 0, 0, 0, 0, 0, 0, 0, 0, 0, 0, 0, 0, 0, 0, 0, 0, 0, 0, 0, 0, 0, 0, 0, 0, 0, 0, 0, 0, 0, 0, 0, 0, 0, 0, 0, 0, 0, 0, 0, 0, 0, 0, 0, 0, 0, 0, 0, 0, 0, 0, 0, 0, 0, 0, 0, 0, 0, 0, 0, 0, 0, 0, 0, 0, 0, 0, 0, 0, 0, 0, 0, 0, 0, 0, 0, 0, 0, 0, 0, 0, 0, 0, 0, 0, 0, 0, 0, 0, 0, 0, 0, 0, 0, 0, 0, 0, 0, 0, 0, 0, 0, 0, 0, 0, 0, 0, 0, 0, 0, 0, 0, 0, 0, 0, 0, 0, 0])
me_icosphere.materials.append(mat_material_001)
me_icosphere.materials.append(mat_material_002)
me_icosphere.use_remesh_preserve_volume = False
me_icosphere.use_remesh_preserve_attributes = False
me_icosphere.use_mirror_vertex_groups = False
me_icosphere.update()

# ---- objects
ob_icosphere = bpy.data.objects.new('Icosphere', me_icosphere)
ob_lamp = bpy.data.objects.new('Lamp', light_lamp)
ob_camera = bpy.data.objects.new('Camera', cam_camera)

# ---- transforms, parenting, visibility, modifiers, constraints
ob_icosphere.location = (0.0, 0.0, 0.0)
ob_icosphere.empty_display_type = 'ARROWS'
ob_icosphere.lineart.crease_threshold = 0.0
_vg = ob_icosphere.vertex_groups.new(name='black')
_m = ob_icosphere.modifiers.new('Subsurf', 'SUBSURF')
_m.uv_smooth = 'PRESERVE_CORNERS'
_m.quality = 2
_m.show_only_control_edges = False
ob_lamp.location = (4.076, 1.005, 5.904)
ob_lamp.rotation_euler = (0.6503, 0.05522, 1.866)
ob_lamp.lock_rotations_4d = False
ob_lamp.empty_display_type = 'ARROWS'
ob_lamp.color = (0.0, 0.0, 0.0, 0.0)
ob_lamp.lineart.crease_threshold = 0.0
ob_camera.location = (7.481, -6.508, 5.344)
ob_camera.rotation_euler = (1.109, 0.01082, 0.8149)
ob_camera.lock_rotations_4d = False
ob_camera.empty_display_type = 'ARROWS'
ob_camera.color = (0.0, 0.0, 0.0, 0.0)
ob_camera.display_type = 'WIRE'
ob_camera.lineart.crease_threshold = 0.0

# ---- collection membership
col_collection_1.objects.link(ob_icosphere)
col_collection_1.objects.link(ob_lamp)
col_collection_1.objects.link(ob_camera)

# ---- scene / render settings (as saved in the file)
scene.camera = ob_camera
scene.frame_start = 1; scene.frame_end = 250; scene.frame_set(1)
scene.render.engine = 'BLENDER_EEVEE_NEXT'
scene.render.image_settings.color_mode = 'RGB'
scene.render.image_settings.compression = 90
scene.render.resolution_percentage = 50
scene.render.dither_intensity = 0.0
scene.render.bake_margin = 2
scene.render.bake_bias = 0.0
scene.cycles.use_denoising = False
scene.cycles.samples = 10
scene.cycles.sampling_pattern = 'TABULATED_SOBOL'
scene.cycles.light_sampling_threshold = 0.0
scene.cycles.use_adaptive_sampling = False
scene.cycles.use_light_tree = False
scene.cycles.blur_glossy = 0.0
scene.cycles.volume_bounces = 1
scene.cycles.pixel_filter_type = 'GAUSSIAN'
scene.cycles.sample_clamp_indirect = 0.0
scene.view_settings.view_transform = 'Standard'
bpy.context.view_layer.update()
